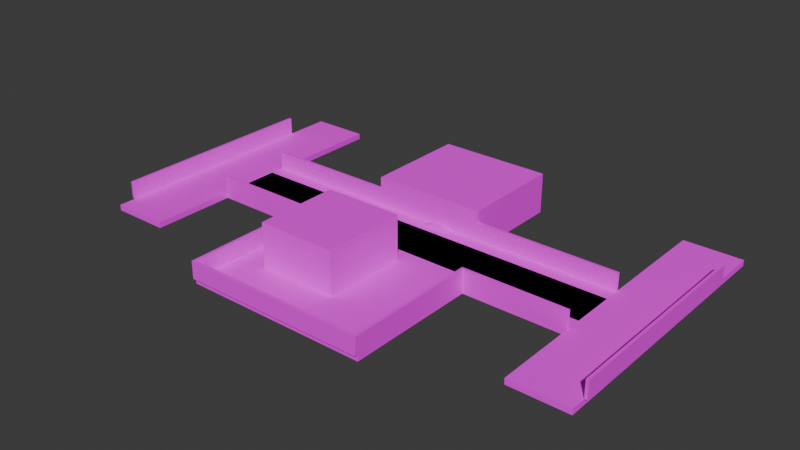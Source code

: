 # Source: building1.blend  (saved by Blender 5.1.30; exported with 4.5.12 LTS)
import bpy
from mathutils import Matrix  # noqa: F401  (used for matrix-valued properties, if any)

bpy.ops.wm.read_factory_settings(use_empty=True)
scene = bpy.context.scene
scene.name = 'Scene'

# ---- collections
col_collection = bpy.data.collections.new('Collection'); scene.collection.children.link(col_collection)

# ---- images (referenced by path relative to the original .blend; pixels are not part of the script)
import os
ASSET_DIR = os.environ.get("B2B_ASSET_DIR", "")  # directory of the original .blend (textures are referenced by path, not embedded)
HERE = os.path.dirname(os.path.abspath(__file__))  # packed textures are extracted next to this script under _unpacked/

def load_image(name, relpath, width, height, colorspace="sRGB"):
    """Load a texture the original file referenced (path relative to the .blend, or extracted next to this script)."""
    p = next((c for c in (os.path.join(HERE, relpath), os.path.join(ASSET_DIR, relpath)) if relpath and os.path.exists(c)), "")
    if p:
        img = bpy.data.images.load(p, check_existing=True)
        img.name = name
    else:  # same state as the original file: an image datablock whose file is absent (Cycles renders it pink)
        img = bpy.data.images.new(name, width, height)
        img.source = "FILE"
        img.filepath = "//" + (relpath or name)
    img.colorspace_settings.name = colorspace
    return img
img_gravel040_jpg = load_image('Gravel040.jpg', 'Gravel040.jpg', 1024, 1024, 'sRGB')
img_bricks082a_jpg = load_image('Bricks082A.jpg', 'Bricks082A.jpg', 1024, 1024, 'sRGB')
img_grass001_jpg = load_image('Grass001.jpg', 'Grass001.jpg', 1024, 1024, 'sRGB')
img_road012a_jpg = load_image('Road012A.jpg', 'Road012A.jpg', 1024, 1024, 'sRGB')
img_bricks074_jpg = load_image('Bricks074.jpg', 'Bricks074.jpg', 1024, 1024, 'sRGB')
img_concrete024_jpg = load_image('Concrete024.jpg', 'Concrete024.jpg', 1024, 1024, 'sRGB')

# ---- materials (node trees are filled in below, after node groups)
mat_material = bpy.data.materials.new('Material')
mat_material.alpha_threshold = 0.0
mat_material.use_backface_culling_lightprobe_volume = False
mat_material.roughness = 0.5
mat_material.line_color = (0.0, 0.0, 0.0, 1.0)
mat_img_gravel040_jpg = bpy.data.materials.new('IMG_Gravel040.jpg')
mat_img_gravel040_jpg.use_backface_culling = True
mat_img_bricks082a_jpg = bpy.data.materials.new('IMG_Bricks082A.jpg')
mat_img_bricks082a_jpg.use_backface_culling = True
mat_img_grass001_jpg = bpy.data.materials.new('IMG_Grass001.jpg')
mat_img_grass001_jpg.use_backface_culling = True
mat_img_road012a_jpg = bpy.data.materials.new('IMG_Road012A.jpg')
mat_img_road012a_jpg.use_backface_culling = True
mat_img_bricks074_jpg = bpy.data.materials.new('IMG_Bricks074.jpg')
mat_img_bricks074_jpg.use_backface_culling = True
mat_material_001 = bpy.data.materials.new('Material.001')
mat_material_001.alpha_threshold = 0.0
mat_material_001.use_backface_culling_lightprobe_volume = False
mat_material_001.roughness = 0.5
mat_material_001.line_color = (0.0, 0.0, 0.0, 1.0)
mat_material_002 = bpy.data.materials.new('Material.002')
mat_material_002.alpha_threshold = 0.0
mat_material_002.use_backface_culling_lightprobe_volume = False
mat_material_002.roughness = 0.5
mat_material_002.line_color = (0.0, 0.0, 0.0, 1.0)
mat_anvil_unassigned = bpy.data.materials.new('ANVIL_Unassigned')
mat_img_concrete024_jpg = bpy.data.materials.new('IMG_Concrete024.jpg')
mat_img_concrete024_jpg.use_backface_culling = True
mat_anvil_unassigned_001 = bpy.data.materials.new('ANVIL_Unassigned.001')

# ---- material node trees
mat_material.use_nodes = True; mat_material.node_tree.nodes.clear()
_N = mat_material.node_tree.nodes; _L = mat_material.node_tree.links
n0 = _N.new('ShaderNodeOutputMaterial'); n0.name = 'Material Output'; n0.location = (200, 100)
n1 = _N.new('ShaderNodeBsdfPrincipled'); n1.name = 'Principled BSDF'; n1.location = (-200, 100)
_L.new(n1.outputs[0], n0.inputs[0])
n0.is_active_output = True
mat_img_gravel040_jpg.use_nodes = True; mat_img_gravel040_jpg.node_tree.nodes.clear()
_N = mat_img_gravel040_jpg.node_tree.nodes; _L = mat_img_gravel040_jpg.node_tree.links
n0 = _N.new('ShaderNodeOutputMaterial'); n0.name = 'Material Output'; n0.location = (0, 0)
n1 = _N.new('ShaderNodeBsdfPrincipled'); n1.name = 'Principled BSDF'; n1.location = (-200, 0)
n1.inputs[2].default_value = 1.0
n2 = _N.new('ShaderNodeTexImage'); n2.name = 'Image Texture'; n2.location = (-400, 0)
n2.image = img_gravel040_jpg
n2.interpolation = 'Closest'
_L.new(n2.outputs[0], n1.inputs[0])
_L.new(n1.outputs[0], n0.inputs[0])
n0.is_active_output = True
mat_img_bricks082a_jpg.use_nodes = True; mat_img_bricks082a_jpg.node_tree.nodes.clear()
_N = mat_img_bricks082a_jpg.node_tree.nodes; _L = mat_img_bricks082a_jpg.node_tree.links
n0 = _N.new('ShaderNodeOutputMaterial'); n0.name = 'Material Output'; n0.location = (0, 0)
n1 = _N.new('ShaderNodeBsdfPrincipled'); n1.name = 'Principled BSDF'; n1.location = (-200, 0)
n1.inputs[2].default_value = 1.0
n2 = _N.new('ShaderNodeTexImage'); n2.name = 'Image Texture'; n2.location = (-400, 0)
n2.image = img_bricks082a_jpg
n2.interpolation = 'Closest'
_L.new(n2.outputs[0], n1.inputs[0])
_L.new(n1.outputs[0], n0.inputs[0])
n0.is_active_output = True
mat_img_grass001_jpg.use_nodes = True; mat_img_grass001_jpg.node_tree.nodes.clear()
_N = mat_img_grass001_jpg.node_tree.nodes; _L = mat_img_grass001_jpg.node_tree.links
n0 = _N.new('ShaderNodeOutputMaterial'); n0.name = 'Material Output'; n0.location = (0, 0)
n1 = _N.new('ShaderNodeBsdfPrincipled'); n1.name = 'Principled BSDF'; n1.location = (-200, 0)
n1.inputs[2].default_value = 1.0
n2 = _N.new('ShaderNodeTexImage'); n2.name = 'Image Texture'; n2.location = (-400, 0)
n2.image = img_grass001_jpg
n2.interpolation = 'Closest'
_L.new(n2.outputs[0], n1.inputs[0])
_L.new(n1.outputs[0], n0.inputs[0])
n0.is_active_output = True
mat_img_road012a_jpg.use_nodes = True; mat_img_road012a_jpg.node_tree.nodes.clear()
_N = mat_img_road012a_jpg.node_tree.nodes; _L = mat_img_road012a_jpg.node_tree.links
n0 = _N.new('ShaderNodeOutputMaterial'); n0.name = 'Material Output'; n0.location = (0, 0)
n1 = _N.new('ShaderNodeBsdfPrincipled'); n1.name = 'Principled BSDF'; n1.location = (-200, 0)
n1.inputs[2].default_value = 1.0
n2 = _N.new('ShaderNodeTexImage'); n2.name = 'Image Texture'; n2.location = (-400, 0)
n2.image = img_road012a_jpg
n2.interpolation = 'Closest'
_L.new(n2.outputs[0], n1.inputs[0])
_L.new(n1.outputs[0], n0.inputs[0])
n0.is_active_output = True
mat_img_bricks074_jpg.use_nodes = True; mat_img_bricks074_jpg.node_tree.nodes.clear()
_N = mat_img_bricks074_jpg.node_tree.nodes; _L = mat_img_bricks074_jpg.node_tree.links
n0 = _N.new('ShaderNodeOutputMaterial'); n0.name = 'Material Output'; n0.location = (0, 0)
n1 = _N.new('ShaderNodeBsdfPrincipled'); n1.name = 'Principled BSDF'; n1.location = (-200, 0)
n1.inputs[2].default_value = 1.0
n2 = _N.new('ShaderNodeTexImage'); n2.name = 'Image Texture'; n2.location = (-400, 0)
n2.image = img_bricks074_jpg
n2.interpolation = 'Closest'
_L.new(n2.outputs[0], n1.inputs[0])
_L.new(n1.outputs[0], n0.inputs[0])
n0.is_active_output = True
mat_material_001.use_nodes = True; mat_material_001.node_tree.nodes.clear()
_N = mat_material_001.node_tree.nodes; _L = mat_material_001.node_tree.links
n0 = _N.new('ShaderNodeOutputMaterial'); n0.name = 'Material Output'; n0.location = (200, 100)
n1 = _N.new('ShaderNodeBsdfPrincipled'); n1.name = 'Principled BSDF'; n1.location = (-200, 100)
_L.new(n1.outputs[0], n0.inputs[0])
n0.is_active_output = True
mat_material_002.use_nodes = True; mat_material_002.node_tree.nodes.clear()
_N = mat_material_002.node_tree.nodes; _L = mat_material_002.node_tree.links
n0 = _N.new('ShaderNodeOutputMaterial'); n0.name = 'Material Output'; n0.location = (200, 100)
n1 = _N.new('ShaderNodeBsdfPrincipled'); n1.name = 'Principled BSDF'; n1.location = (-200, 100)
_L.new(n1.outputs[0], n0.inputs[0])
n0.is_active_output = True
mat_anvil_unassigned.use_nodes = True; mat_anvil_unassigned.node_tree.nodes.clear()
_N = mat_anvil_unassigned.node_tree.nodes; _L = mat_anvil_unassigned.node_tree.links
n0 = _N.new('ShaderNodeBsdfPrincipled'); n0.name = 'Principled BSDF'; n0.location = (-200, 100)
n1 = _N.new('ShaderNodeOutputMaterial'); n1.name = 'Material Output'; n1.location = (200, 100)
_L.new(n0.outputs[0], n1.inputs[0])
n1.is_active_output = True
mat_img_concrete024_jpg.use_nodes = True; mat_img_concrete024_jpg.node_tree.nodes.clear()
_N = mat_img_concrete024_jpg.node_tree.nodes; _L = mat_img_concrete024_jpg.node_tree.links
n0 = _N.new('ShaderNodeOutputMaterial'); n0.name = 'Material Output'; n0.location = (0, 0)
n1 = _N.new('ShaderNodeBsdfPrincipled'); n1.name = 'Principled BSDF'; n1.location = (-200, 0)
n1.inputs[2].default_value = 1.0
n2 = _N.new('ShaderNodeTexImage'); n2.name = 'Image Texture'; n2.location = (-400, 0)
n2.image = img_concrete024_jpg
n2.interpolation = 'Closest'
_L.new(n2.outputs[0], n1.inputs[0])
_L.new(n1.outputs[0], n0.inputs[0])
n0.is_active_output = True
mat_anvil_unassigned_001.use_nodes = True; mat_anvil_unassigned_001.node_tree.nodes.clear()
_N = mat_anvil_unassigned_001.node_tree.nodes; _L = mat_anvil_unassigned_001.node_tree.links
n0 = _N.new('ShaderNodeBsdfPrincipled'); n0.name = 'Principled BSDF'; n0.location = (-200, 100)
n1 = _N.new('ShaderNodeOutputMaterial'); n1.name = 'Material Output'; n1.location = (200, 100)
_L.new(n0.outputs[0], n1.inputs[0])
n1.is_active_output = True

# ---- world
world_world = bpy.data.worlds.new('World'); scene.world = world_world
world_world.use_nodes = True; world_world.node_tree.nodes.clear()
_N = world_world.node_tree.nodes; _L = world_world.node_tree.links
n0 = _N.new('ShaderNodeOutputWorld'); n0.name = 'World Output'; n0.location = (200, 100)
n1 = _N.new('ShaderNodeBackground'); n1.name = 'Background'; n1.location = (-200, 100)
n1.inputs[0].default_value = (0.05088, 0.05088, 0.05088, 1.0)
_L.new(n1.outputs[0], n0.inputs[0])
n0.is_active_output = True
world_world.color = (0.05088, 0.05088, 0.05088)
world_world.sun_shadow_jitter_overblur = 0.0

# ---- meshes
me_cube = bpy.data.meshes.new('Cube')
me_cube.from_pydata([(2.5, 10.0, 1.0), (2.5, 10.0, 0.0), (2.5, -13.0, 1.0), (2.5, -13.0, 0.0), (-10.0, 10.0, 1.0), (-10.0, 10.0, 0.0), (-10.0, -13.0, 1.0), (-10.0, -13.0, 0.0)], [], [(0, 4, 6, 2), (3, 2, 6, 7), (7, 6, 4, 5), (5, 1, 3, 7), (1, 0, 2, 3), (5, 4, 0, 1)])
me_cube.polygons.foreach_set('material_index', [1, 1, 1, 1, 1, 1])
_uv = me_cube.uv_layers.new(name='UVMap')
_uv.uv.foreach_set('vector', [0.25, 4.592e-16, -6.0, 1.225e-15, -6.0, -11.5, 0.25, -11.5, 0.25, 2.296e-16, 0.25, 0.5, -6.0, 0.5, -6.0, 6.123e-16, 0.5, 8.266e-16, 0.5, 0.5, -11.0, 0.5, -11.0, 1.531e-15, 0.0, 0.0, 6.25, 0.0, 6.25, 11.5, 0.0, 11.5, 3.062e-17, 0.0, 6.123e-17, 0.5, -11.5, 0.5, -11.5, 7.042e-16, 3.062e-17, 0.0, 6.123e-17, 0.5, -6.25, 0.5, -6.25, 3.827e-16])
_ca = me_cube.color_attributes.new('Color', 'BYTE_COLOR', 'CORNER')
_ca.data.foreach_set('color', [1.0, 1.0, 1.0, 1.0, 1.0, 1.0, 1.0, 1.0, 1.0, 1.0, 1.0, 1.0, 1.0, 1.0, 1.0, 1.0, 1.0, 1.0, 1.0, 1.0, 1.0, 1.0, 1.0, 1.0, 1.0, 1.0, 1.0, 1.0, 1.0, 1.0, 1.0, 1.0, 1.0, 1.0, 1.0, 1.0, 1.0, 1.0, 1.0, 1.0, 1.0, 1.0, 1.0, 1.0, 1.0, 1.0, 1.0, 1.0, 1.0, 1.0, 1.0, 1.0, 1.0, 1.0, 1.0, 1.0, 1.0, 1.0, 1.0, 1.0, 1.0, 1.0, 1.0, 1.0, 1.0, 1.0, 1.0, 1.0, 1.0, 1.0, 1.0, 1.0, 1.0, 1.0, 1.0, 1.0, 1.0, 1.0, 1.0, 1.0, 1.0, 1.0, 1.0, 1.0, 1.0, 1.0, 1.0, 1.0, 1.0, 1.0, 1.0, 1.0, 1.0, 1.0, 1.0, 1.0])
me_cube.materials.append(mat_material)
me_cube.materials.append(mat_img_gravel040_jpg)
me_cube.use_mirror_vertex_groups = False
me_cube.update()
me_cube_001 = bpy.data.meshes.new('Cube.001')
me_cube_001.from_pydata([(-3.5, -4.5, 0.0), (-3.5, -4.5, 1.5), (-3.5, 10.0, 0.0), (-3.5, 10.0, 1.5), (10.0, -4.5, 0.0), (10.0, -4.5, 1.5), (10.0, 10.0, 0.0), (10.0, 10.0, 1.5)], [], [(0, 1, 3, 2), (2, 3, 7, 6), (6, 7, 5, 4), (4, 5, 1, 0), (2, 6, 4, 0), (7, 3, 1, 5)])
_uv = me_cube_001.uv_layers.new(name='UVMap')
_uv.uv.foreach_set('vector', [0.25, 1.087e-15, 0.25, 0.75, -7.0, 0.75, -7.0, 1.531e-15, 0.75, 1.117e-15, 0.75, 0.75, -6.0, 0.75, -6.0, 1.531e-15, 3.062e-17, 0.0, 7.654e-17, 0.75, -7.25, 0.75, -7.25, 4.439e-16, 0.0, 0.0, 4.592e-17, 0.75, -6.75, 0.75, -6.75, 4.133e-16, 0.25, 0.0, 7.0, 0.0, 7.0, 7.25, 0.25, 7.25, 0.0, 0.0, -6.75, 8.266e-16, -6.75, -7.25, -8.879e-16, -7.25])
_ca = me_cube_001.color_attributes.new('Color', 'BYTE_COLOR', 'CORNER')
_ca.data.foreach_set('color', [1.0, 1.0, 1.0, 1.0, 1.0, 1.0, 1.0, 1.0, 1.0, 1.0, 1.0, 1.0, 1.0, 1.0, 1.0, 1.0, 1.0, 1.0, 1.0, 1.0, 1.0, 1.0, 1.0, 1.0, 1.0, 1.0, 1.0, 1.0, 1.0, 1.0, 1.0, 1.0, 1.0, 1.0, 1.0, 1.0, 1.0, 1.0, 1.0, 1.0, 1.0, 1.0, 1.0, 1.0, 1.0, 1.0, 1.0, 1.0, 1.0, 1.0, 1.0, 1.0, 1.0, 1.0, 1.0, 1.0, 1.0, 1.0, 1.0, 1.0, 1.0, 1.0, 1.0, 1.0, 1.0, 1.0, 1.0, 1.0, 1.0, 1.0, 1.0, 1.0, 1.0, 1.0, 1.0, 1.0, 1.0, 1.0, 1.0, 1.0, 1.0, 1.0, 1.0, 1.0, 1.0, 1.0, 1.0, 1.0, 1.0, 1.0, 1.0, 1.0, 1.0, 1.0, 1.0, 1.0])
me_cube_001.materials.append(mat_img_bricks082a_jpg)
me_cube_001.update()
me_cube_002 = bpy.data.meshes.new('Cube.002')
me_cube_002.from_pydata([(0.5, -4.5, -1.0), (0.5, -4.5, 2.0), (0.5, 10.0, -1.0), (0.5, 10.0, 2.0), (1.0, -4.5, -1.0), (1.0, -4.5, 2.0), (1.0, 10.0, -1.0), (1.0, 10.0, 2.0)], [], [(0, 1, 3, 2), (2, 3, 7, 6), (6, 7, 5, 4), (4, 5, 1, 0), (2, 6, 4, 0), (7, 3, 1, 5)])
me_cube_002.polygons.foreach_set('material_index', [1, 1, 1, 1, 1, 1])
_uv = me_cube_002.uv_layers.new(name='UVMap')
_uv.uv.foreach_set('vector', [0.08333, 0.5, 0.08333, 2.0, -12.0, 2.0, -12.0, 0.5, 0.75, 0.5, 0.75, 2.0, 0.5, 2.0, 0.5, 0.5, 1.0, 0.5, 1.0, 2.0, -11.08, 2.0, -11.08, 0.5, 0.5, 0.5, 0.5, 2.0, 0.25, 2.0, 0.25, 0.5, 0.25, 1.0, 0.5, 1.0, 0.5, 13.08, 0.25, 13.08, 0.5, 1.0, 0.25, 1.0, 0.25, -11.08, 0.5, -11.08])
_ca = me_cube_002.color_attributes.new('Color', 'BYTE_COLOR', 'CORNER')
_ca.data.foreach_set('color', [1.0, 1.0, 1.0, 1.0, 1.0, 1.0, 1.0, 1.0, 1.0, 1.0, 1.0, 1.0, 1.0, 1.0, 1.0, 1.0, 1.0, 1.0, 1.0, 1.0, 1.0, 1.0, 1.0, 1.0, 1.0, 1.0, 1.0, 1.0, 1.0, 1.0, 1.0, 1.0, 1.0, 1.0, 1.0, 1.0, 1.0, 1.0, 1.0, 1.0, 1.0, 1.0, 1.0, 1.0, 1.0, 1.0, 1.0, 1.0, 1.0, 1.0, 1.0, 1.0, 1.0, 1.0, 1.0, 1.0, 1.0, 1.0, 1.0, 1.0, 1.0, 1.0, 1.0, 1.0, 1.0, 1.0, 1.0, 1.0, 1.0, 1.0, 1.0, 1.0, 1.0, 1.0, 1.0, 1.0, 1.0, 1.0, 1.0, 1.0, 1.0, 1.0, 1.0, 1.0, 1.0, 1.0, 1.0, 1.0, 1.0, 1.0, 1.0, 1.0, 1.0, 1.0, 1.0, 1.0])
me_cube_002.materials.append(mat_img_grass001_jpg)
me_cube_002.materials.append(mat_img_bricks082a_jpg)
me_cube_002.update()
me_cube_003 = bpy.data.meshes.new('Cube.003')
me_cube_003.from_pydata([(0.5, -4.5, -1.0), (0.5, -4.5, 2.0), (0.5, 10.0, -1.0), (0.5, 10.0, 2.0), (1.0, -4.5, -1.0), (1.0, -4.5, 2.0), (1.0, 10.0, -1.0), (1.0, 10.0, 2.0)], [], [(0, 1, 3, 2), (2, 3, 7, 6), (6, 7, 5, 4), (4, 5, 1, 0), (2, 6, 4, 0), (7, 3, 1, 5)])
me_cube_003.polygons.foreach_set('material_index', [1, 1, 1, 1, 1, 1])
_uv = me_cube_003.uv_layers.new(name='UVMap')
_uv.uv.foreach_set('vector', [0.08333, 0.5, 0.08333, 2.0, -12.0, 2.0, -12.0, 0.5, 0.75, 0.5, 0.75, 2.0, 0.5, 2.0, 0.5, 0.5, 0.0, 0.5, 1.531e-16, 2.0, -12.08, 2.0, -12.08, 0.5, 0.5, 0.5, 0.5, 2.0, 0.25, 2.0, 0.25, 0.5, 0.25, 0.0, 0.5, 0.0, 0.5, 12.08, 0.25, 12.08, 0.5, 0.0, 0.25, 5.103e-17, 0.25, -12.08, 0.5, -12.08])
_ca = me_cube_003.color_attributes.new('Color', 'BYTE_COLOR', 'CORNER')
_ca.data.foreach_set('color', [1.0, 1.0, 1.0, 1.0, 1.0, 1.0, 1.0, 1.0, 1.0, 1.0, 1.0, 1.0, 1.0, 1.0, 1.0, 1.0, 1.0, 1.0, 1.0, 1.0, 1.0, 1.0, 1.0, 1.0, 1.0, 1.0, 1.0, 1.0, 1.0, 1.0, 1.0, 1.0, 1.0, 1.0, 1.0, 1.0, 1.0, 1.0, 1.0, 1.0, 1.0, 1.0, 1.0, 1.0, 1.0, 1.0, 1.0, 1.0, 1.0, 1.0, 1.0, 1.0, 1.0, 1.0, 1.0, 1.0, 1.0, 1.0, 1.0, 1.0, 1.0, 1.0, 1.0, 1.0, 1.0, 1.0, 1.0, 1.0, 1.0, 1.0, 1.0, 1.0, 1.0, 1.0, 1.0, 1.0, 1.0, 1.0, 1.0, 1.0, 1.0, 1.0, 1.0, 1.0, 1.0, 1.0, 1.0, 1.0, 1.0, 1.0, 1.0, 1.0, 1.0, 1.0, 1.0, 1.0])
me_cube_003.materials.append(mat_img_grass001_jpg)
me_cube_003.materials.append(mat_img_bricks082a_jpg)
me_cube_003.update()
me_cube_004 = bpy.data.meshes.new('Cube.004')
me_cube_004.from_pydata([(4.0, -20.0, -1.0), (4.0, -20.0, 2.0), (4.0, -19.5, -1.0), (4.0, -19.5, 2.0), (16.5, -20.0, -1.0), (16.5, -20.0, 2.0), (16.5, -19.5, -1.0), (16.5, -19.5, 2.0)], [], [(0, 1, 3, 2), (2, 3, 7, 6), (6, 7, 5, 4), (4, 5, 1, 0), (2, 6, 4, 0), (7, 3, 1, 5)])
me_cube_004.polygons.foreach_set('material_index', [1, 1, 1, 1, 1, 1])
_uv = me_cube_004.uv_layers.new(name='UVMap')
_uv.uv.foreach_set('vector', [0.0, 0.5, 1.531e-16, 2.0, -0.4167, 2.0, -0.4167, 0.5, 0.0, 0.5, 9.185e-17, 2.0, -6.25, 2.0, -6.25, 0.5, 0.4167, 0.5, 0.4167, 2.0, -2.054e-15, 2.0, -2.165e-15, 0.5, 0.25, 0.5, 0.25, 2.0, -6.0, 2.0, -6.0, 0.5, 0.0, 0.5833, 6.25, 0.5833, 6.25, 1.0, 0.0, 1.0, 0.25, 0.4167, -6.0, 0.4167, -6.0, 2.054e-15, 0.25, 7.772e-16])
_ca = me_cube_004.color_attributes.new('Color', 'BYTE_COLOR', 'CORNER')
_ca.data.foreach_set('color', [1.0, 1.0, 1.0, 1.0, 1.0, 1.0, 1.0, 1.0, 1.0, 1.0, 1.0, 1.0, 1.0, 1.0, 1.0, 1.0, 1.0, 1.0, 1.0, 1.0, 1.0, 1.0, 1.0, 1.0, 1.0, 1.0, 1.0, 1.0, 1.0, 1.0, 1.0, 1.0, 1.0, 1.0, 1.0, 1.0, 1.0, 1.0, 1.0, 1.0, 1.0, 1.0, 1.0, 1.0, 1.0, 1.0, 1.0, 1.0, 1.0, 1.0, 1.0, 1.0, 1.0, 1.0, 1.0, 1.0, 1.0, 1.0, 1.0, 1.0, 1.0, 1.0, 1.0, 1.0, 1.0, 1.0, 1.0, 1.0, 1.0, 1.0, 1.0, 1.0, 1.0, 1.0, 1.0, 1.0, 1.0, 1.0, 1.0, 1.0, 1.0, 1.0, 1.0, 1.0, 1.0, 1.0, 1.0, 1.0, 1.0, 1.0, 1.0, 1.0, 1.0, 1.0, 1.0, 1.0])
me_cube_004.materials.append(mat_img_grass001_jpg)
me_cube_004.materials.append(mat_img_bricks082a_jpg)
me_cube_004.update()
me_cube_005 = bpy.data.meshes.new('Cube.005')
me_cube_005.from_pydata([(8.5, -20.0, -1.0), (8.5, -20.0, 1.5), (8.5, -19.5, -1.0), (8.5, -19.5, 1.5), (16.0, -20.0, -1.0), (16.0, -20.0, 1.5), (16.0, -19.5, -1.0), (16.0, -19.5, 1.5)], [], [(0, 1, 3, 2), (2, 3, 7, 6), (6, 7, 5, 4), (4, 5, 1, 0), (2, 6, 4, 0), (7, 3, 1, 5)])
me_cube_005.polygons.foreach_set('material_index', [1, 1, 1, 1, 1, 1])
_uv = me_cube_005.uv_layers.new(name='UVMap')
_uv.uv.foreach_set('vector', [0.0, 0.5, 1.276e-16, 1.75, -0.4167, 1.75, -0.4167, 0.5, 0.75, 0.5, 0.75, 1.75, -3.0, 1.75, -3.0, 0.5, 0.4167, 0.5, 0.4167, 1.75, -1.887e-15, 1.75, -1.998e-15, 0.5, 0.0, 0.5, 7.654e-17, 1.75, -3.75, 1.75, -3.75, 0.5, 0.25, 0.5833, 4.0, 0.5833, 4.0, 1.0, 0.25, 1.0, 0.0, 0.4167, -3.75, 0.4167, -3.75, 1.776e-15, -3.062e-17, 9.992e-16])
_ca = me_cube_005.color_attributes.new('Color', 'BYTE_COLOR', 'CORNER')
_ca.data.foreach_set('color', [1.0, 1.0, 1.0, 1.0, 1.0, 1.0, 1.0, 1.0, 1.0, 1.0, 1.0, 1.0, 1.0, 1.0, 1.0, 1.0, 1.0, 1.0, 1.0, 1.0, 1.0, 1.0, 1.0, 1.0, 1.0, 1.0, 1.0, 1.0, 1.0, 1.0, 1.0, 1.0, 1.0, 1.0, 1.0, 1.0, 1.0, 1.0, 1.0, 1.0, 1.0, 1.0, 1.0, 1.0, 1.0, 1.0, 1.0, 1.0, 1.0, 1.0, 1.0, 1.0, 1.0, 1.0, 1.0, 1.0, 1.0, 1.0, 1.0, 1.0, 1.0, 1.0, 1.0, 1.0, 1.0, 1.0, 1.0, 1.0, 1.0, 1.0, 1.0, 1.0, 1.0, 1.0, 1.0, 1.0, 1.0, 1.0, 1.0, 1.0, 1.0, 1.0, 1.0, 1.0, 1.0, 1.0, 1.0, 1.0, 1.0, 1.0, 1.0, 1.0, 1.0, 1.0, 1.0, 1.0])
me_cube_005.materials.append(mat_img_grass001_jpg)
me_cube_005.materials.append(mat_img_bricks082a_jpg)
me_cube_005.update()
me_cube_006 = bpy.data.meshes.new('Cube.006')
me_cube_006.from_pydata([(13.5, -20.0, -1.0), (13.5, -20.0, 1.5), (13.5, -19.5, -1.0), (13.5, -19.5, 1.5), (16.5, -20.0, -1.0), (16.5, -20.0, 1.5), (16.5, -19.5, -1.0), (16.5, -19.5, 1.5)], [], [(0, 1, 3, 2), (2, 3, 7, 6), (6, 7, 5, 4), (4, 5, 1, 0), (2, 6, 4, 0), (7, 3, 1, 5)])
me_cube_006.polygons.foreach_set('material_index', [1, 1, 1, 1, 1, 1])
_uv = me_cube_006.uv_layers.new(name='UVMap')
_uv.uv.foreach_set('vector', [0.0, 0.5, 1.276e-16, 1.75, -0.4167, 1.75, -0.4167, 0.5, 0.25, 0.5, 0.25, 1.75, -1.25, 1.75, -1.25, 0.5, 0.4167, 0.5, 0.4167, 1.75, -2.054e-15, 1.75, -2.165e-15, 0.5, 0.25, 0.5, 0.25, 1.75, -1.25, 1.75, -1.25, 0.5, 0.75, 0.5833, 2.25, 0.5833, 2.25, 1.0, 0.75, 1.0, 0.25, 0.4167, -1.25, 0.4167, -1.25, -1.221e-15, 0.25, -1.554e-15])
_ca = me_cube_006.color_attributes.new('Color', 'BYTE_COLOR', 'CORNER')
_ca.data.foreach_set('color', [1.0, 1.0, 1.0, 1.0, 1.0, 1.0, 1.0, 1.0, 1.0, 1.0, 1.0, 1.0, 1.0, 1.0, 1.0, 1.0, 1.0, 1.0, 1.0, 1.0, 1.0, 1.0, 1.0, 1.0, 1.0, 1.0, 1.0, 1.0, 1.0, 1.0, 1.0, 1.0, 1.0, 1.0, 1.0, 1.0, 1.0, 1.0, 1.0, 1.0, 1.0, 1.0, 1.0, 1.0, 1.0, 1.0, 1.0, 1.0, 1.0, 1.0, 1.0, 1.0, 1.0, 1.0, 1.0, 1.0, 1.0, 1.0, 1.0, 1.0, 1.0, 1.0, 1.0, 1.0, 1.0, 1.0, 1.0, 1.0, 1.0, 1.0, 1.0, 1.0, 1.0, 1.0, 1.0, 1.0, 1.0, 1.0, 1.0, 1.0, 1.0, 1.0, 1.0, 1.0, 1.0, 1.0, 1.0, 1.0, 1.0, 1.0, 1.0, 1.0, 1.0, 1.0, 1.0, 1.0])
me_cube_006.materials.append(mat_img_grass001_jpg)
me_cube_006.materials.append(mat_img_bricks082a_jpg)
me_cube_006.update()
me_cube_007 = bpy.data.meshes.new('Cube.007')
me_cube_007.from_pydata([(-29.5, -1.0, 0.0), (-29.5, -1.0, 1.0), (-29.5, 6.5, 0.0), (-29.5, 6.5, 1.0), (42.5, -1.0, 0.0), (42.5, -1.0, 1.0), (42.5, 6.5, 0.0), (42.5, 6.5, 1.0)], [], [(0, 1, 3, 2), (2, 3, 7, 6), (6, 7, 5, 4), (4, 5, 1, 0), (2, 6, 4, 0), (7, 3, 1, 5)])
_uv = me_cube_007.uv_layers.new(name='UVMap')
_uv.uv.foreach_set('vector', [0.5, 0.0, 0.5, 0.5, -3.25, 0.5, -3.25, 2.296e-16, 0.75, 9.338e-16, 0.75, 0.5, -35.25, 0.5, -35.25, 3.138e-15, 0.25, 0.0, 0.25, 0.5, -3.5, 0.5, -3.5, 2.296e-16, 0.25, 6.582e-16, 0.25, 0.5, -35.75, 0.5, -35.75, 2.863e-15, 0.25, 0.75, 36.25, 0.75, 36.25, 4.5, 0.25, 4.5, 0.25, 0.25, -35.75, 0.25, -35.75, -3.5, 0.25, -3.5])
_ca = me_cube_007.color_attributes.new('Color', 'BYTE_COLOR', 'CORNER')
_ca.data.foreach_set('color', [1.0, 1.0, 1.0, 1.0, 1.0, 1.0, 1.0, 1.0, 1.0, 1.0, 1.0, 1.0, 1.0, 1.0, 1.0, 1.0, 1.0, 1.0, 1.0, 1.0, 1.0, 1.0, 1.0, 1.0, 1.0, 1.0, 1.0, 1.0, 1.0, 1.0, 1.0, 1.0, 1.0, 1.0, 1.0, 1.0, 1.0, 1.0, 1.0, 1.0, 1.0, 1.0, 1.0, 1.0, 1.0, 1.0, 1.0, 1.0, 1.0, 1.0, 1.0, 1.0, 1.0, 1.0, 1.0, 1.0, 1.0, 1.0, 1.0, 1.0, 1.0, 1.0, 1.0, 1.0, 1.0, 1.0, 1.0, 1.0, 1.0, 1.0, 1.0, 1.0, 1.0, 1.0, 1.0, 1.0, 1.0, 1.0, 1.0, 1.0, 1.0, 1.0, 1.0, 1.0, 1.0, 1.0, 1.0, 1.0, 1.0, 1.0, 1.0, 1.0, 1.0, 1.0, 1.0, 1.0])
me_cube_007.materials.append(mat_img_road012a_jpg)
me_cube_007.update()
me_cube_008 = bpy.data.meshes.new('Cube.008')
me_cube_008.from_pydata([(5.5, -33.5, -1.0), (5.5, -33.5, -0.5), (5.5, -19.5, -1.0), (5.5, -19.5, -0.5), (17.0, -33.5, -1.0), (17.0, -33.5, -0.5), (17.0, -19.5, -1.0), (17.0, -19.5, -0.5), (4.0, -27.5, -1.0), (4.0, -27.5, -0.5), (4.0, -19.5, -1.0), (4.0, -19.5, -0.5), (5.5, -27.5, -1.0), (5.5, -27.5, -0.5), (5.5, -19.5, -1.0), (5.5, -19.5, -0.5)], [], [(0, 1, 3, 2), (2, 3, 7, 6), (6, 7, 5, 4), (4, 5, 1, 0), (2, 6, 4, 0), (7, 3, 1, 5), (8, 9, 11, 10), (10, 11, 15, 14), (14, 15, 13, 12), (12, 13, 9, 8), (10, 14, 12, 8), (15, 11, 9, 13)])
me_cube_008.polygons.foreach_set('material_index', [1, 1, 1, 1, 1, 1, 1, 1, 1, 1, 1, 1])
_uv = me_cube_008.uv_layers.new(name='UVMap')
_uv.uv.foreach_set('vector', [0.25, 0.5, 0.25, 0.75, -11.42, 0.75, -11.42, 0.5, 0.25, 0.5, 0.25, 0.75, -5.5, 0.75, -5.5, 0.5, 0.4167, 0.5, 0.4167, 0.75, -11.25, 0.75, -11.25, 0.5, 0.5, 0.5, 0.5, 0.75, -5.25, 0.75, -5.25, 0.5, 0.75, 0.5833, 6.5, 0.5833, 6.5, 12.25, 0.75, 12.25, 0.5, 0.4167, -5.25, 0.4167, -5.25, -11.25, 0.5, -11.25, 0.25, 0.5, 0.25, 0.75, -6.417, 0.75, -6.417, 0.5, 0.0, 0.8333, 1.531e-17, 0.4167, 0.75, 0.4167, 0.75, 0.8333, 0.9167, 0.5, 0.9167, 0.75, -5.75, 0.75, -5.75, 0.5, 0.75, 0.5, 0.75, 0.75, 0.0, 0.75, 0.0, 0.5, 2.143e-16, 0.4167, -0.75, 0.4167, -0.75, -6.25, -2.755e-16, -6.25, 0.75, 0.4167, 1.11e-16, 0.4167, -2.22e-16, -6.25, 0.75, -6.25])
_ca = me_cube_008.color_attributes.new('Color', 'BYTE_COLOR', 'CORNER')
_ca.data.foreach_set('color', [1.0, 1.0, 1.0, 1.0, 1.0, 1.0, 1.0, 1.0, 1.0, 1.0, 1.0, 1.0, 1.0, 1.0, 1.0, 1.0, 1.0, 1.0, 1.0, 1.0, 1.0, 1.0, 1.0, 1.0, 1.0, 1.0, 1.0, 1.0, 1.0, 1.0, 1.0, 1.0, 1.0, 1.0, 1.0, 1.0, 1.0, 1.0, 1.0, 1.0, 1.0, 1.0, 1.0, 1.0, 1.0, 1.0, 1.0, 1.0, 1.0, 1.0, 1.0, 1.0, 1.0, 1.0, 1.0, 1.0, 1.0, 1.0, 1.0, 1.0, 1.0, 1.0, 1.0, 1.0, 1.0, 1.0, 1.0, 1.0, 1.0, 1.0, 1.0, 1.0, 1.0, 1.0, 1.0, 1.0, 1.0, 1.0, 1.0, 1.0, 1.0, 1.0, 1.0, 1.0, 1.0, 1.0, 1.0, 1.0, 1.0, 1.0, 1.0, 1.0, 1.0, 1.0, 1.0, 1.0, 1.0, 1.0, 1.0, 1.0, 1.0, 1.0, 1.0, 1.0, 1.0, 1.0, 1.0, 1.0, 1.0, 1.0, 1.0, 1.0, 1.0, 1.0, 1.0, 1.0, 1.0, 1.0, 1.0, 1.0, 1.0, 1.0, 1.0, 1.0, 1.0, 1.0, 1.0, 1.0, 1.0, 1.0, 1.0, 1.0, 1.0, 1.0, 1.0, 1.0, 1.0, 1.0, 1.0, 1.0, 1.0, 1.0, 1.0, 1.0, 1.0, 1.0, 1.0, 1.0, 1.0, 1.0, 1.0, 1.0, 1.0, 1.0, 1.0, 1.0, 1.0, 1.0, 1.0, 1.0, 1.0, 1.0, 1.0, 1.0, 1.0, 1.0, 1.0, 1.0, 1.0, 1.0, 1.0, 1.0, 1.0, 1.0, 1.0, 1.0, 1.0, 1.0, 1.0, 1.0, 1.0, 1.0, 1.0, 1.0, 1.0, 1.0, 1.0, 1.0, 1.0, 1.0, 1.0, 1.0])
me_cube_008.materials.append(mat_img_grass001_jpg)
me_cube_008.materials.append(mat_img_bricks082a_jpg)
me_cube_008.materials.append(mat_img_bricks074_jpg)
me_cube_008.update()
me_cube_009 = bpy.data.meshes.new('Cube.009')
me_cube_009.from_pydata([(4.0, -20.0, 1.5), (4.0, -20.0, 2.0), (4.0, -19.5, 1.5), (4.0, -19.5, 2.0), (16.5, -20.0, 1.5), (16.5, -20.0, 2.0), (16.5, -19.5, 1.5), (16.5, -19.5, 2.0)], [], [(0, 1, 3, 2), (2, 3, 7, 6), (6, 7, 5, 4), (4, 5, 1, 0), (2, 6, 4, 0), (7, 3, 1, 5)])
me_cube_009.polygons.foreach_set('material_index', [1, 1, 1, 1, 1, 1])
_uv = me_cube_009.uv_layers.new(name='UVMap')
_uv.uv.foreach_set('vector', [1.276e-16, 0.75, 1.531e-16, 1.0, -0.4167, 1.0, -0.4167, 0.75, 1.531e-17, 0.75, 3.062e-17, 1.0, -6.25, 1.0, -6.25, 0.75, 0.4167, 0.75, 0.4167, 1.0, -1.832e-15, 1.0, -1.887e-15, 0.75, 0.25, 0.75, 0.25, 1.0, -6.0, 1.0, -6.0, 0.75, 0.0, 0.5833, 6.25, 0.5833, 6.25, 1.0, 0.0, 1.0, 0.25, 0.4167, -6.0, 0.4167, -6.0, 6.661e-16, 0.25, -6.106e-16])
_ca = me_cube_009.color_attributes.new('Color', 'BYTE_COLOR', 'CORNER')
_ca.data.foreach_set('color', [1.0, 1.0, 1.0, 1.0, 1.0, 1.0, 1.0, 1.0, 1.0, 1.0, 1.0, 1.0, 1.0, 1.0, 1.0, 1.0, 1.0, 1.0, 1.0, 1.0, 1.0, 1.0, 1.0, 1.0, 1.0, 1.0, 1.0, 1.0, 1.0, 1.0, 1.0, 1.0, 1.0, 1.0, 1.0, 1.0, 1.0, 1.0, 1.0, 1.0, 1.0, 1.0, 1.0, 1.0, 1.0, 1.0, 1.0, 1.0, 1.0, 1.0, 1.0, 1.0, 1.0, 1.0, 1.0, 1.0, 1.0, 1.0, 1.0, 1.0, 1.0, 1.0, 1.0, 1.0, 1.0, 1.0, 1.0, 1.0, 1.0, 1.0, 1.0, 1.0, 1.0, 1.0, 1.0, 1.0, 1.0, 1.0, 1.0, 1.0, 1.0, 1.0, 1.0, 1.0, 1.0, 1.0, 1.0, 1.0, 1.0, 1.0, 1.0, 1.0, 1.0, 1.0, 1.0, 1.0])
me_cube_009.materials.append(mat_img_grass001_jpg)
me_cube_009.materials.append(mat_img_bricks082a_jpg)
me_cube_009.update()
me_cube_010 = bpy.data.meshes.new('Cube.010')
me_cube_010.from_pydata([(0.5, -13.5, -1.0), (0.5, -13.5, 2.0), (0.5, 10.0, -1.0), (0.5, 10.0, 2.0), (1.0, -13.5, -1.0), (1.0, -13.5, 2.0), (1.0, 10.0, -1.0), (1.0, 10.0, 2.0)], [], [(0, 1, 3, 2), (2, 3, 7, 6), (6, 7, 5, 4), (4, 5, 1, 0), (2, 6, 4, 0), (7, 3, 1, 5)])
me_cube_010.polygons.foreach_set('material_index', [1, 1, 1, 1, 1, 1])
_uv = me_cube_010.uv_layers.new(name='UVMap')
_uv.uv.foreach_set('vector', [0.5833, 0.5, 0.5833, 2.0, -19.0, 2.0, -19.0, 0.5, 0.75, 0.5, 0.75, 2.0, 0.5, 2.0, 0.5, 0.5, 1.0, 0.5, 1.0, 2.0, -18.58, 2.0, -18.58, 0.5, 0.5, 0.5, 0.5, 2.0, 0.25, 2.0, 0.25, 0.5, 0.25, 1.0, 0.5, 1.0, 0.5, 20.58, 0.25, 20.58, 0.5, 1.0, 0.25, 1.0, 0.25, -18.58, 0.5, -18.58])
_ca = me_cube_010.color_attributes.new('Color', 'BYTE_COLOR', 'CORNER')
_ca.data.foreach_set('color', [1.0, 1.0, 1.0, 1.0, 1.0, 1.0, 1.0, 1.0, 1.0, 1.0, 1.0, 1.0, 1.0, 1.0, 1.0, 1.0, 1.0, 1.0, 1.0, 1.0, 1.0, 1.0, 1.0, 1.0, 1.0, 1.0, 1.0, 1.0, 1.0, 1.0, 1.0, 1.0, 1.0, 1.0, 1.0, 1.0, 1.0, 1.0, 1.0, 1.0, 1.0, 1.0, 1.0, 1.0, 1.0, 1.0, 1.0, 1.0, 1.0, 1.0, 1.0, 1.0, 1.0, 1.0, 1.0, 1.0, 1.0, 1.0, 1.0, 1.0, 1.0, 1.0, 1.0, 1.0, 1.0, 1.0, 1.0, 1.0, 1.0, 1.0, 1.0, 1.0, 1.0, 1.0, 1.0, 1.0, 1.0, 1.0, 1.0, 1.0, 1.0, 1.0, 1.0, 1.0, 1.0, 1.0, 1.0, 1.0, 1.0, 1.0, 1.0, 1.0, 1.0, 1.0, 1.0, 1.0])
me_cube_010.materials.append(mat_img_grass001_jpg)
me_cube_010.materials.append(mat_img_bricks082a_jpg)
me_cube_010.update()
me_cube_011 = bpy.data.meshes.new('Cube.011')
me_cube_011.from_pydata([(-14.5, -20.0, -1.0), (-14.5, -20.0, 2.0), (-14.5, -19.5, -1.0), (-14.5, -19.5, 2.0), (16.0, -20.0, -1.0), (16.0, -20.0, 2.0), (16.0, -19.5, -1.0), (16.0, -19.5, 2.0)], [], [(0, 1, 3, 2), (2, 3, 7, 6), (6, 7, 5, 4), (4, 5, 1, 0), (2, 6, 4, 0), (7, 3, 1, 5)])
me_cube_011.polygons.foreach_set('material_index', [1, 1, 1, 1, 1, 1])
_uv = me_cube_011.uv_layers.new(name='UVMap')
_uv.uv.foreach_set('vector', [0.0, 0.5, 1.531e-16, 2.0, -0.4167, 2.0, -0.4167, 0.5, 0.25, 0.5, 0.25, 2.0, -15.0, 2.0, -15.0, 0.5, 0.4167, 0.5, 0.4167, 2.0, -1.887e-15, 2.0, -1.998e-15, 0.5, 0.0, 0.5, 9.185e-17, 2.0, -15.25, 2.0, -15.25, 0.5, 0.75, 0.5833, 16.0, 0.5833, 16.0, 1.0, 0.75, 1.0, 0.0, 0.4167, -15.25, 0.4167, -15.25, 1.171e-14, -3.062e-17, 8.604e-15])
_ca = me_cube_011.color_attributes.new('Color', 'BYTE_COLOR', 'CORNER')
_ca.data.foreach_set('color', [1.0, 1.0, 1.0, 1.0, 1.0, 1.0, 1.0, 1.0, 1.0, 1.0, 1.0, 1.0, 1.0, 1.0, 1.0, 1.0, 1.0, 1.0, 1.0, 1.0, 1.0, 1.0, 1.0, 1.0, 1.0, 1.0, 1.0, 1.0, 1.0, 1.0, 1.0, 1.0, 1.0, 1.0, 1.0, 1.0, 1.0, 1.0, 1.0, 1.0, 1.0, 1.0, 1.0, 1.0, 1.0, 1.0, 1.0, 1.0, 1.0, 1.0, 1.0, 1.0, 1.0, 1.0, 1.0, 1.0, 1.0, 1.0, 1.0, 1.0, 1.0, 1.0, 1.0, 1.0, 1.0, 1.0, 1.0, 1.0, 1.0, 1.0, 1.0, 1.0, 1.0, 1.0, 1.0, 1.0, 1.0, 1.0, 1.0, 1.0, 1.0, 1.0, 1.0, 1.0, 1.0, 1.0, 1.0, 1.0, 1.0, 1.0, 1.0, 1.0, 1.0, 1.0, 1.0, 1.0])
me_cube_011.materials.append(mat_img_grass001_jpg)
me_cube_011.materials.append(mat_img_bricks082a_jpg)
me_cube_011.update()
me_cube_012 = bpy.data.meshes.new('Cube.012')
me_cube_012.from_pydata([(2.0, -11.5, 1.0), (2.0, -11.5, 0.0), (2.0, -20.0, 1.0), (2.0, -20.0, 0.0), (-11.5, -11.5, 1.0), (-11.5, -11.5, 0.0), (-11.5, -20.0, 1.0), (-11.5, -20.0, 0.0)], [], [(0, 4, 6, 2), (3, 2, 6, 7), (7, 6, 4, 5), (5, 1, 3, 7), (1, 0, 2, 3), (5, 4, 0, 1)])
me_cube_012.polygons.foreach_set('material_index', [1, 1, 1, 1, 1, 1])
_uv = me_cube_012.uv_layers.new(name='UVMap')
_uv.uv.foreach_set('vector', [0.0, 0.25, -6.75, 0.25, -6.75, -4.0, -5.205e-16, -4.0, 0.0, 2.449e-16, 3.062e-17, 0.5, -6.75, 0.5, -6.75, 6.582e-16, 0.0, 6.123e-16, 3.062e-17, 0.5, -4.25, 0.5, -4.25, 8.726e-16, 0.25, 0.75, 7.0, 0.75, 7.0, 5.0, 0.25, 5.0, 0.25, 6.582e-16, 0.25, 0.5, -4.0, 0.5, -4.0, 9.185e-16, 0.75, 1.072e-16, 0.75, 0.5, -6.0, 0.5, -6.0, 5.205e-16])
_ca = me_cube_012.color_attributes.new('Color', 'BYTE_COLOR', 'CORNER')
_ca.data.foreach_set('color', [1.0, 1.0, 1.0, 1.0, 1.0, 1.0, 1.0, 1.0, 1.0, 1.0, 1.0, 1.0, 1.0, 1.0, 1.0, 1.0, 1.0, 1.0, 1.0, 1.0, 1.0, 1.0, 1.0, 1.0, 1.0, 1.0, 1.0, 1.0, 1.0, 1.0, 1.0, 1.0, 1.0, 1.0, 1.0, 1.0, 1.0, 1.0, 1.0, 1.0, 1.0, 1.0, 1.0, 1.0, 1.0, 1.0, 1.0, 1.0, 1.0, 1.0, 1.0, 1.0, 1.0, 1.0, 1.0, 1.0, 1.0, 1.0, 1.0, 1.0, 1.0, 1.0, 1.0, 1.0, 1.0, 1.0, 1.0, 1.0, 1.0, 1.0, 1.0, 1.0, 1.0, 1.0, 1.0, 1.0, 1.0, 1.0, 1.0, 1.0, 1.0, 1.0, 1.0, 1.0, 1.0, 1.0, 1.0, 1.0, 1.0, 1.0, 1.0, 1.0, 1.0, 1.0, 1.0, 1.0])
me_cube_012.materials.append(mat_material_001)
me_cube_012.materials.append(mat_img_gravel040_jpg)
me_cube_012.use_mirror_vertex_groups = False
me_cube_012.update()
me_cube_013 = bpy.data.meshes.new('Cube.013')
me_cube_013.from_pydata([(2.0, 10.0, 1.0), (2.0, 10.0, 0.0), (2.0, -13.0, 1.0), (2.0, -13.0, 0.0), (-3.5, 10.0, 1.0), (-3.5, 10.0, 0.0), (-3.5, -13.0, 1.0), (-3.5, -13.0, 0.0)], [], [(0, 4, 6, 2), (3, 2, 6, 7), (7, 6, 4, 5), (5, 1, 3, 7), (1, 0, 2, 3), (5, 4, 0, 1)])
me_cube_013.polygons.foreach_set('material_index', [1, 1, 1, 1, 1, 1])
_uv = me_cube_013.uv_layers.new(name='UVMap')
_uv.uv.foreach_set('vector', [0.0, 4.899e-16, -2.75, 8.266e-16, -2.75, -11.5, -1.408e-15, -11.5, 0.0, 2.449e-16, 3.062e-17, 0.5, -2.75, 0.5, -2.75, 4.133e-16, 0.5, 8.266e-16, 0.5, 0.5, -11.0, 0.5, -11.0, 1.531e-15, 0.25, 0.0, 3.0, 0.0, 3.0, 11.5, 0.25, 11.5, 3.062e-17, 0.0, 6.123e-17, 0.5, -11.5, 0.5, -11.5, 7.042e-16, 0.75, 1.99e-16, 0.75, 0.5, -2.0, 0.5, -2.0, 3.674e-16])
_ca = me_cube_013.color_attributes.new('Color', 'BYTE_COLOR', 'CORNER')
_ca.data.foreach_set('color', [1.0, 1.0, 1.0, 1.0, 1.0, 1.0, 1.0, 1.0, 1.0, 1.0, 1.0, 1.0, 1.0, 1.0, 1.0, 1.0, 1.0, 1.0, 1.0, 1.0, 1.0, 1.0, 1.0, 1.0, 1.0, 1.0, 1.0, 1.0, 1.0, 1.0, 1.0, 1.0, 1.0, 1.0, 1.0, 1.0, 1.0, 1.0, 1.0, 1.0, 1.0, 1.0, 1.0, 1.0, 1.0, 1.0, 1.0, 1.0, 1.0, 1.0, 1.0, 1.0, 1.0, 1.0, 1.0, 1.0, 1.0, 1.0, 1.0, 1.0, 1.0, 1.0, 1.0, 1.0, 1.0, 1.0, 1.0, 1.0, 1.0, 1.0, 1.0, 1.0, 1.0, 1.0, 1.0, 1.0, 1.0, 1.0, 1.0, 1.0, 1.0, 1.0, 1.0, 1.0, 1.0, 1.0, 1.0, 1.0, 1.0, 1.0, 1.0, 1.0, 1.0, 1.0, 1.0, 1.0])
me_cube_013.materials.append(mat_material_002)
me_cube_013.materials.append(mat_img_gravel040_jpg)
me_cube_013.use_mirror_vertex_groups = False
me_cube_013.update()
me_cube_014 = bpy.data.meshes.new('Cube.014')
me_cube_014.from_pydata([(0.5, -13.5, -1.0), (0.5, -13.5, 2.0), (0.5, 10.0, -1.0), (0.5, 10.0, 2.0), (1.0, -13.5, -1.0), (1.0, -13.5, 2.0), (1.0, 10.0, -1.0), (1.0, 10.0, 2.0)], [], [(0, 1, 3, 2), (2, 3, 7, 6), (6, 7, 5, 4), (4, 5, 1, 0), (2, 6, 4, 0), (7, 3, 1, 5)])
me_cube_014.polygons.foreach_set('material_index', [1, 1, 1, 1, 1, 1])
_uv = me_cube_014.uv_layers.new(name='UVMap')
_uv.uv.foreach_set('vector', [0.5833, 0.5, 0.5833, 2.0, -19.0, 2.0, -19.0, 0.5, 0.75, 0.5, 0.75, 2.0, 0.5, 2.0, 0.5, 0.5, 1.0, 0.5, 1.0, 2.0, -18.58, 2.0, -18.58, 0.5, 0.5, 0.5, 0.5, 2.0, 0.25, 2.0, 0.25, 0.5, 0.25, 1.0, 0.5, 1.0, 0.5, 20.58, 0.25, 20.58, 0.5, 1.0, 0.25, 1.0, 0.25, -18.58, 0.5, -18.58])
_ca = me_cube_014.color_attributes.new('Color', 'BYTE_COLOR', 'CORNER')
_ca.data.foreach_set('color', [1.0, 1.0, 1.0, 1.0, 1.0, 1.0, 1.0, 1.0, 1.0, 1.0, 1.0, 1.0, 1.0, 1.0, 1.0, 1.0, 1.0, 1.0, 1.0, 1.0, 1.0, 1.0, 1.0, 1.0, 1.0, 1.0, 1.0, 1.0, 1.0, 1.0, 1.0, 1.0, 1.0, 1.0, 1.0, 1.0, 1.0, 1.0, 1.0, 1.0, 1.0, 1.0, 1.0, 1.0, 1.0, 1.0, 1.0, 1.0, 1.0, 1.0, 1.0, 1.0, 1.0, 1.0, 1.0, 1.0, 1.0, 1.0, 1.0, 1.0, 1.0, 1.0, 1.0, 1.0, 1.0, 1.0, 1.0, 1.0, 1.0, 1.0, 1.0, 1.0, 1.0, 1.0, 1.0, 1.0, 1.0, 1.0, 1.0, 1.0, 1.0, 1.0, 1.0, 1.0, 1.0, 1.0, 1.0, 1.0, 1.0, 1.0, 1.0, 1.0, 1.0, 1.0, 1.0, 1.0])
me_cube_014.materials.append(mat_img_grass001_jpg)
me_cube_014.materials.append(mat_img_bricks082a_jpg)
me_cube_014.update()
me_cube_022 = bpy.data.meshes.new('Cube.022')
me_cube_022.from_pydata([(4.0, -20.0, -1.0), (4.0, -20.0, 2.0), (4.0, -19.5, -1.0), (4.0, -19.5, 2.0), (16.5, -20.0, -1.0), (16.5, -20.0, 2.0), (16.5, -19.5, -1.0), (16.5, -19.5, 2.0)], [], [(0, 1, 3, 2), (2, 3, 7, 6), (6, 7, 5, 4), (4, 5, 1, 0), (2, 6, 4, 0), (7, 3, 1, 5)])
me_cube_022.polygons.foreach_set('material_index', [1, 1, 1, 1, 1, 1])
_uv = me_cube_022.uv_layers.new(name='UVMap')
_uv.uv.foreach_set('vector', [2.433e-24, 0.5, 1.531e-16, 2.0, -0.4167, 2.0, -0.4167, 0.5, 1.0, 0.5, 1.0, 2.0, -5.25, 2.0, -5.25, 0.5, 0.4167, 0.5, 0.4167, 2.0, -1.832e-15, 2.0, -1.998e-15, 0.5, 0.25, 0.5, 0.25, 2.0, -6.0, 2.0, -6.0, 0.5, 0.0, 0.5833, 6.25, 0.5833, 6.25, 1.0, 0.0, 1.0, 0.25, 0.4167, -6.0, 0.4167, -6.0, 6.661e-16, 0.25, -6.106e-16])
_ca = me_cube_022.color_attributes.new('Color', 'BYTE_COLOR', 'CORNER')
_ca.data.foreach_set('color', [1.0, 1.0, 1.0, 1.0, 1.0, 1.0, 1.0, 1.0, 1.0, 1.0, 1.0, 1.0, 1.0, 1.0, 1.0, 1.0, 1.0, 1.0, 1.0, 1.0, 1.0, 1.0, 1.0, 1.0, 1.0, 1.0, 1.0, 1.0, 1.0, 1.0, 1.0, 1.0, 1.0, 1.0, 1.0, 1.0, 1.0, 1.0, 1.0, 1.0, 1.0, 1.0, 1.0, 1.0, 1.0, 1.0, 1.0, 1.0, 1.0, 1.0, 1.0, 1.0, 1.0, 1.0, 1.0, 1.0, 1.0, 1.0, 1.0, 1.0, 1.0, 1.0, 1.0, 1.0, 1.0, 1.0, 1.0, 1.0, 1.0, 1.0, 1.0, 1.0, 1.0, 1.0, 1.0, 1.0, 1.0, 1.0, 1.0, 1.0, 1.0, 1.0, 1.0, 1.0, 1.0, 1.0, 1.0, 1.0, 1.0, 1.0, 1.0, 1.0, 1.0, 1.0, 1.0, 1.0])
me_cube_022.materials.append(mat_img_grass001_jpg)
me_cube_022.materials.append(mat_img_bricks082a_jpg)
me_cube_022.update()
me_cube_023 = bpy.data.meshes.new('Cube.023')
me_cube_023.from_pydata([(3.5, -34.0, -1.0), (3.5, -34.0, -0.5), (3.5, -19.5, -1.0), (3.5, -19.5, -0.5), (17.0, -34.0, -1.0), (17.0, -34.0, -0.5), (17.0, -19.5, -1.0), (17.0, -19.5, -0.5)], [], [(0, 1, 3, 2), (2, 3, 7, 6), (6, 7, 5, 4), (4, 5, 1, 0), (2, 6, 4, 0), (7, 3, 1, 5)])
me_cube_023.polygons.foreach_set('material_index', [1, 1, 1, 1, 1, 1])
_uv = me_cube_023.uv_layers.new(name='UVMap')
_uv.uv.foreach_set('vector', [0.6667, 0.5, 0.6667, 0.75, -11.42, 0.75, -11.42, 0.5, 0.25, 0.5, 0.25, 0.75, -6.5, 0.75, -6.5, 0.5, 0.4167, 0.5, 0.4167, 0.75, -11.67, 0.75, -11.67, 0.5, 0.5, 0.5, 0.5, 0.75, -6.25, 0.75, -6.25, 0.5, 0.75, 0.5833, 7.5, 0.5833, 7.5, 12.67, 0.75, 12.67, 0.5, 0.4167, -6.25, 0.4167, -6.25, -11.67, 0.5, -11.67])
_ca = me_cube_023.color_attributes.new('Color', 'BYTE_COLOR', 'CORNER')
_ca.data.foreach_set('color', [1.0, 1.0, 1.0, 1.0, 1.0, 1.0, 1.0, 1.0, 1.0, 1.0, 1.0, 1.0, 1.0, 1.0, 1.0, 1.0, 1.0, 1.0, 1.0, 1.0, 1.0, 1.0, 1.0, 1.0, 1.0, 1.0, 1.0, 1.0, 1.0, 1.0, 1.0, 1.0, 1.0, 1.0, 1.0, 1.0, 1.0, 1.0, 1.0, 1.0, 1.0, 1.0, 1.0, 1.0, 1.0, 1.0, 1.0, 1.0, 1.0, 1.0, 1.0, 1.0, 1.0, 1.0, 1.0, 1.0, 1.0, 1.0, 1.0, 1.0, 1.0, 1.0, 1.0, 1.0, 1.0, 1.0, 1.0, 1.0, 1.0, 1.0, 1.0, 1.0, 1.0, 1.0, 1.0, 1.0, 1.0, 1.0, 1.0, 1.0, 1.0, 1.0, 1.0, 1.0, 1.0, 1.0, 1.0, 1.0, 1.0, 1.0, 1.0, 1.0, 1.0, 1.0, 1.0, 1.0])
me_cube_023.materials.append(mat_img_grass001_jpg)
me_cube_023.materials.append(mat_img_bricks082a_jpg)
me_cube_023.update()
me_cube_024 = bpy.data.meshes.new('Cube.024')
me_cube_024.from_pydata([(3.5, -20.0, -1.5), (3.5, -20.0, 2.0), (3.5, -19.5, -1.5), (3.5, -19.5, 2.0), (17.0, -20.0, -1.5), (17.0, -20.0, 2.0), (17.0, -19.5, -1.5), (17.0, -19.5, 2.0)], [], [(0, 1, 3, 2), (2, 3, 7, 6), (6, 7, 5, 4), (4, 5, 1, 0), (2, 6, 4, 0), (7, 3, 1, 5)])
me_cube_024.polygons.foreach_set('material_index', [1, 1, 1, 1, 1, 1])
_uv = me_cube_024.uv_layers.new(name='UVMap')
_uv.uv.foreach_set('vector', [1.0, 0.25, 1.0, 2.0, 0.5833, 2.0, 0.5833, 0.25, 0.25, 0.25, 0.25, 2.0, -6.5, 2.0, -6.5, 0.25, 0.4167, 0.25, 0.4167, 2.0, -1.665e-15, 2.0, -1.887e-15, 0.25, 0.5, 0.25, 0.5, 2.0, -6.25, 2.0, -6.25, 0.25, 0.75, 0.5833, 7.5, 0.5833, 7.5, 1.0, 0.75, 1.0, 0.5, 0.4167, -6.25, 0.4167, -6.25, 2.109e-15, 0.5, 7.216e-16])
_ca = me_cube_024.color_attributes.new('Color', 'BYTE_COLOR', 'CORNER')
_ca.data.foreach_set('color', [1.0, 1.0, 1.0, 1.0, 1.0, 1.0, 1.0, 1.0, 1.0, 1.0, 1.0, 1.0, 1.0, 1.0, 1.0, 1.0, 1.0, 1.0, 1.0, 1.0, 1.0, 1.0, 1.0, 1.0, 1.0, 1.0, 1.0, 1.0, 1.0, 1.0, 1.0, 1.0, 1.0, 1.0, 1.0, 1.0, 1.0, 1.0, 1.0, 1.0, 1.0, 1.0, 1.0, 1.0, 1.0, 1.0, 1.0, 1.0, 1.0, 1.0, 1.0, 1.0, 1.0, 1.0, 1.0, 1.0, 1.0, 1.0, 1.0, 1.0, 1.0, 1.0, 1.0, 1.0, 1.0, 1.0, 1.0, 1.0, 1.0, 1.0, 1.0, 1.0, 1.0, 1.0, 1.0, 1.0, 1.0, 1.0, 1.0, 1.0, 1.0, 1.0, 1.0, 1.0, 1.0, 1.0, 1.0, 1.0, 1.0, 1.0, 1.0, 1.0, 1.0, 1.0, 1.0, 1.0])
me_cube_024.materials.append(mat_img_grass001_jpg)
me_cube_024.materials.append(mat_img_bricks082a_jpg)
me_cube_024.update()
me_cube_025 = bpy.data.meshes.new('Cube.025')
me_cube_025.from_pydata([(0.5, -4.0, -1.5), (0.5, -4.0, 2.0), (0.5, 10.0, -1.5), (0.5, 10.0, 2.0), (1.0, -4.0, -1.5), (1.0, -4.0, 2.0), (1.0, 10.0, -1.5), (1.0, 10.0, 2.0)], [], [(0, 1, 3, 2), (2, 3, 7, 6), (6, 7, 5, 4), (4, 5, 1, 0), (2, 6, 4, 0), (7, 3, 1, 5)])
me_cube_025.polygons.foreach_set('material_index', [1, 1, 1, 1, 1, 1])
_uv = me_cube_025.uv_layers.new(name='UVMap')
_uv.uv.foreach_set('vector', [0.6667, 0.25, 0.6667, 2.0, -11.0, 2.0, -11.0, 0.25, 0.75, 0.25, 0.75, 2.0, 0.5, 2.0, 0.5, 0.25, 0.0, 0.25, 1.786e-16, 2.0, -11.67, 2.0, -11.67, 0.25, 0.5, 0.25, 0.5, 2.0, 0.25, 2.0, 0.25, 0.25, 0.25, 0.0, 0.5, 0.0, 0.5, 11.67, 0.25, 11.67, 0.5, 0.0, 0.25, 5.103e-17, 0.25, -11.67, 0.5, -11.67])
_ca = me_cube_025.color_attributes.new('Color', 'BYTE_COLOR', 'CORNER')
_ca.data.foreach_set('color', [1.0, 1.0, 1.0, 1.0, 1.0, 1.0, 1.0, 1.0, 1.0, 1.0, 1.0, 1.0, 1.0, 1.0, 1.0, 1.0, 1.0, 1.0, 1.0, 1.0, 1.0, 1.0, 1.0, 1.0, 1.0, 1.0, 1.0, 1.0, 1.0, 1.0, 1.0, 1.0, 1.0, 1.0, 1.0, 1.0, 1.0, 1.0, 1.0, 1.0, 1.0, 1.0, 1.0, 1.0, 1.0, 1.0, 1.0, 1.0, 1.0, 1.0, 1.0, 1.0, 1.0, 1.0, 1.0, 1.0, 1.0, 1.0, 1.0, 1.0, 1.0, 1.0, 1.0, 1.0, 1.0, 1.0, 1.0, 1.0, 1.0, 1.0, 1.0, 1.0, 1.0, 1.0, 1.0, 1.0, 1.0, 1.0, 1.0, 1.0, 1.0, 1.0, 1.0, 1.0, 1.0, 1.0, 1.0, 1.0, 1.0, 1.0, 1.0, 1.0, 1.0, 1.0, 1.0, 1.0])
me_cube_025.materials.append(mat_img_grass001_jpg)
me_cube_025.materials.append(mat_img_bricks082a_jpg)
me_cube_025.update()
me_cube_026 = bpy.data.meshes.new('Cube.026')
me_cube_026.from_pydata([(0.5, -4.0, -1.0), (0.5, -4.0, 2.0), (0.5, 10.0, -1.0), (0.5, 10.0, 2.0), (1.0, -4.0, -1.0), (1.0, -4.0, 2.0), (1.0, 10.0, -1.0), (1.0, 10.0, 2.0)], [], [(0, 1, 3, 2), (2, 3, 7, 6), (6, 7, 5, 4), (4, 5, 1, 0), (2, 6, 4, 0), (7, 3, 1, 5)])
me_cube_026.polygons.foreach_set('material_index', [1, 1, 1, 1, 1, 1])
_uv = me_cube_026.uv_layers.new(name='UVMap')
_uv.uv.foreach_set('vector', [0.6667, 0.5, 0.6667, 2.0, -11.0, 2.0, -11.0, 0.5, 0.75, 0.5, 0.75, 2.0, 0.5, 2.0, 0.5, 0.5, 1.0, 0.5, 1.0, 2.0, -10.67, 2.0, -10.67, 0.5, 0.5, 0.5, 0.5, 2.0, 0.25, 2.0, 0.25, 0.5, 0.25, 1.0, 0.5, 1.0, 0.5, 12.67, 0.25, 12.67, 0.5, 1.0, 0.25, 1.0, 0.25, -10.67, 0.5, -10.67])
_ca = me_cube_026.color_attributes.new('Color', 'BYTE_COLOR', 'CORNER')
_ca.data.foreach_set('color', [1.0, 1.0, 1.0, 1.0, 1.0, 1.0, 1.0, 1.0, 1.0, 1.0, 1.0, 1.0, 1.0, 1.0, 1.0, 1.0, 1.0, 1.0, 1.0, 1.0, 1.0, 1.0, 1.0, 1.0, 1.0, 1.0, 1.0, 1.0, 1.0, 1.0, 1.0, 1.0, 1.0, 1.0, 1.0, 1.0, 1.0, 1.0, 1.0, 1.0, 1.0, 1.0, 1.0, 1.0, 1.0, 1.0, 1.0, 1.0, 1.0, 1.0, 1.0, 1.0, 1.0, 1.0, 1.0, 1.0, 1.0, 1.0, 1.0, 1.0, 1.0, 1.0, 1.0, 1.0, 1.0, 1.0, 1.0, 1.0, 1.0, 1.0, 1.0, 1.0, 1.0, 1.0, 1.0, 1.0, 1.0, 1.0, 1.0, 1.0, 1.0, 1.0, 1.0, 1.0, 1.0, 1.0, 1.0, 1.0, 1.0, 1.0, 1.0, 1.0, 1.0, 1.0, 1.0, 1.0])
me_cube_026.materials.append(mat_img_grass001_jpg)
me_cube_026.materials.append(mat_img_bricks082a_jpg)
me_cube_026.update()
me_cube_027 = bpy.data.meshes.new('Cube.027')
me_cube_027.from_pydata([(-0.5, -1.0, -0.5), (-0.5, -1.0, 3.0), (-0.5, 5.0, -0.5), (-0.5, 0.5, 3.0), (1.0, -1.0, -0.5), (1.0, -1.0, 3.0), (1.0, 5.0, -0.5), (1.0, 0.5, 3.0)], [], [(0, 1, 3, 2), (2, 3, 7, 6), (6, 7, 5, 4), (4, 5, 1, 0), (2, 6, 4, 0), (7, 3, 1, 5)])
me_cube_027.polygons.foreach_set('material_index', [1, 1, 1, 1, 1, 1])
_uv = me_cube_027.uv_layers.new(name='UVMap')
_uv.uv.foreach_set('vector', [0.5, 0.75, 0.5, 2.5, -0.25, 2.5, -2.5, 0.75, 0.25, 0.974, 0.25, 3.824, -0.5, 3.824, -0.5, 0.974, 0.5, 0.75, -1.75, 2.5, -2.5, 2.5, -2.5, 0.75, 0.5, 0.75, 0.5, 2.5, -0.25, 2.5, -0.25, 0.75, 0.75, 0.5, 1.5, 0.5, 1.5, 3.5, 0.75, 3.5, 0.5, 0.25, -0.25, 0.25, -0.25, -0.5, 0.5, -0.5])
_ca = me_cube_027.color_attributes.new('Color', 'BYTE_COLOR', 'CORNER')
_ca.data.foreach_set('color', [1.0, 1.0, 1.0, 1.0, 1.0, 1.0, 1.0, 1.0, 1.0, 1.0, 1.0, 1.0, 1.0, 1.0, 1.0, 1.0, 1.0, 1.0, 1.0, 1.0, 1.0, 1.0, 1.0, 1.0, 1.0, 1.0, 1.0, 1.0, 1.0, 1.0, 1.0, 1.0, 1.0, 1.0, 1.0, 1.0, 1.0, 1.0, 1.0, 1.0, 1.0, 1.0, 1.0, 1.0, 1.0, 1.0, 1.0, 1.0, 1.0, 1.0, 1.0, 1.0, 1.0, 1.0, 1.0, 1.0, 1.0, 1.0, 1.0, 1.0, 1.0, 1.0, 1.0, 1.0, 1.0, 1.0, 1.0, 1.0, 1.0, 1.0, 1.0, 1.0, 1.0, 1.0, 1.0, 1.0, 1.0, 1.0, 1.0, 1.0, 1.0, 1.0, 1.0, 1.0, 1.0, 1.0, 1.0, 1.0, 1.0, 1.0, 1.0, 1.0, 1.0, 1.0, 1.0, 1.0])
me_cube_027.materials.append(mat_img_bricks074_jpg)
me_cube_027.materials.append(mat_img_bricks082a_jpg)
me_cube_027.update()
me_cube_028 = bpy.data.meshes.new('Cube.028')
me_cube_028.from_pydata([(-30.0, -1.0, 0.0), (-30.0, -1.0, 1.0), (-30.0, 1.5, 0.0), (-30.0, 1.5, 1.0), (37.0, -1.0, 0.0), (37.0, -1.0, 1.0), (37.0, 1.5, 0.0), (37.0, 1.5, 1.0)], [], [(0, 1, 3, 2), (2, 3, 7, 6), (6, 7, 5, 4), (4, 5, 1, 0), (2, 6, 4, 0), (7, 3, 1, 5)])
me_cube_028.polygons.foreach_set('material_index', [1, 1, 1, 1, 1, 1])
_uv = me_cube_028.uv_layers.new(name='UVMap')
_uv.uv.foreach_set('vector', [0.5, 0.0, 0.5, 0.5, -0.75, 0.5, -0.75, 7.654e-17, 0.0, 1.01e-15, 3.062e-17, 0.5, -33.5, 0.5, -33.5, 3.062e-15, 0.75, 4.592e-17, 0.75, 0.5, -0.5, 0.5, -0.5, 1.225e-16, 0.5, 7.348e-16, 0.5, 0.5, -33.0, 0.5, -33.0, 2.786e-15, 2.415e-06, 0.25, 33.5, 0.25, 33.5, 1.5, 2.415e-06, 1.5, 0.5, 0.75, -33.0, 0.75, -33.0, -0.5, 0.5, -0.5])
_ca = me_cube_028.color_attributes.new('Color', 'BYTE_COLOR', 'CORNER')
_ca.data.foreach_set('color', [1.0, 1.0, 1.0, 1.0, 1.0, 1.0, 1.0, 1.0, 1.0, 1.0, 1.0, 1.0, 1.0, 1.0, 1.0, 1.0, 1.0, 1.0, 1.0, 1.0, 1.0, 1.0, 1.0, 1.0, 1.0, 1.0, 1.0, 1.0, 1.0, 1.0, 1.0, 1.0, 1.0, 1.0, 1.0, 1.0, 1.0, 1.0, 1.0, 1.0, 1.0, 1.0, 1.0, 1.0, 1.0, 1.0, 1.0, 1.0, 1.0, 1.0, 1.0, 1.0, 1.0, 1.0, 1.0, 1.0, 1.0, 1.0, 1.0, 1.0, 1.0, 1.0, 1.0, 1.0, 1.0, 1.0, 1.0, 1.0, 1.0, 1.0, 1.0, 1.0, 1.0, 1.0, 1.0, 1.0, 1.0, 1.0, 1.0, 1.0, 1.0, 1.0, 1.0, 1.0, 1.0, 1.0, 1.0, 1.0, 1.0, 1.0, 1.0, 1.0, 1.0, 1.0, 1.0, 1.0])
me_cube_028.materials.append(mat_anvil_unassigned)
me_cube_028.materials.append(mat_img_concrete024_jpg)
me_cube_028.materials.append(mat_img_bricks082a_jpg)
me_cube_028.update()
me_cube_029 = bpy.data.meshes.new('Cube.029')
me_cube_029.from_pydata([(-2.5, -1.0, 0.5), (-1.0, -1.0, 1.0), (-2.5, 0.5, 0.5), (-1.0, 0.0, 1.0), (2.5, -1.0, 0.5), (1.0, -1.0, 1.0), (2.5, 0.5, 0.5), (1.0, 0.0, 1.0)], [], [(0, 1, 3, 2), (2, 3, 7, 6), (6, 7, 5, 4), (4, 5, 1, 0), (2, 6, 4, 0), (7, 3, 1, 5)])
me_cube_029.polygons.foreach_set('material_index', [1, 1, 1, 1, 1, 1])
_uv = me_cube_029.uv_layers.new(name='UVMap')
_uv.uv.foreach_set('vector', [0.5, 0.9146, 0.5, 1.474, 0.0, 1.474, -0.25, 0.9146, 0.25, 0.25, -0.5, 0.5, -1.5, 0.5, -2.25, 0.25, 0.2246, 0.9151, 0.01726, 1.483, -0.482, 1.502, -0.5243, 0.9434, 0.25, 0.25, -0.5, 0.5, -1.5, 0.5, -2.25, 0.25, 0.75, 0.75, 3.25, 0.75, 3.25, 1.5, 0.75, 1.5, 0.5, 0.0, -0.5, 1.225e-16, -0.5, -0.5, 0.5, -0.5])
_ca = me_cube_029.color_attributes.new('Color', 'BYTE_COLOR', 'CORNER')
_ca.data.foreach_set('color', [1.0, 1.0, 1.0, 1.0, 1.0, 1.0, 1.0, 1.0, 1.0, 1.0, 1.0, 1.0, 1.0, 1.0, 1.0, 1.0, 1.0, 1.0, 1.0, 1.0, 1.0, 1.0, 1.0, 1.0, 1.0, 1.0, 1.0, 1.0, 1.0, 1.0, 1.0, 1.0, 1.0, 1.0, 1.0, 1.0, 1.0, 1.0, 1.0, 1.0, 1.0, 1.0, 1.0, 1.0, 1.0, 1.0, 1.0, 1.0, 1.0, 1.0, 1.0, 1.0, 1.0, 1.0, 1.0, 1.0, 1.0, 1.0, 1.0, 1.0, 1.0, 1.0, 1.0, 1.0, 1.0, 1.0, 1.0, 1.0, 1.0, 1.0, 1.0, 1.0, 1.0, 1.0, 1.0, 1.0, 1.0, 1.0, 1.0, 1.0, 1.0, 1.0, 1.0, 1.0, 1.0, 1.0, 1.0, 1.0, 1.0, 1.0, 1.0, 1.0, 1.0, 1.0, 1.0, 1.0])
me_cube_029.materials.append(mat_img_bricks082a_jpg)
me_cube_029.materials.append(mat_img_concrete024_jpg)
me_cube_029.update()
me_cube_030 = bpy.data.meshes.new('Cube.030')
me_cube_030.from_pydata([(-30.0, -1.0, 0.0), (-30.0, -1.0, 1.0), (-30.0, 1.5, 0.0), (-30.0, 1.5, 1.0), (37.0, -1.0, 0.0), (37.0, -1.0, 1.0), (37.0, 1.5, 0.0), (37.0, 1.5, 1.0)], [], [(0, 1, 3, 2), (2, 3, 7, 6), (6, 7, 5, 4), (4, 5, 1, 0), (2, 6, 4, 0), (7, 3, 1, 5)])
me_cube_030.polygons.foreach_set('material_index', [1, 1, 1, 1, 1, 1])
_uv = me_cube_030.uv_layers.new(name='UVMap')
_uv.uv.foreach_set('vector', [0.5, 0.0, 0.5, 0.5, -0.75, 0.5, -0.75, 7.654e-17, 0.0, 1.01e-15, 3.062e-17, 0.5, -33.5, 0.5, -33.5, 3.062e-15, 0.75, 4.592e-17, 0.75, 0.5, -0.5, 0.5, -0.5, 1.225e-16, 0.5, 7.348e-16, 0.5, 0.5, -33.0, 0.5, -33.0, 2.786e-15, 2.415e-06, 0.25, 33.5, 0.25, 33.5, 1.5, 2.415e-06, 1.5, 0.5, 0.75, -33.0, 0.75, -33.0, -0.5, 0.5, -0.5])
_ca = me_cube_030.color_attributes.new('Color', 'BYTE_COLOR', 'CORNER')
_ca.data.foreach_set('color', [1.0, 1.0, 1.0, 1.0, 1.0, 1.0, 1.0, 1.0, 1.0, 1.0, 1.0, 1.0, 1.0, 1.0, 1.0, 1.0, 1.0, 1.0, 1.0, 1.0, 1.0, 1.0, 1.0, 1.0, 1.0, 1.0, 1.0, 1.0, 1.0, 1.0, 1.0, 1.0, 1.0, 1.0, 1.0, 1.0, 1.0, 1.0, 1.0, 1.0, 1.0, 1.0, 1.0, 1.0, 1.0, 1.0, 1.0, 1.0, 1.0, 1.0, 1.0, 1.0, 1.0, 1.0, 1.0, 1.0, 1.0, 1.0, 1.0, 1.0, 1.0, 1.0, 1.0, 1.0, 1.0, 1.0, 1.0, 1.0, 1.0, 1.0, 1.0, 1.0, 1.0, 1.0, 1.0, 1.0, 1.0, 1.0, 1.0, 1.0, 1.0, 1.0, 1.0, 1.0, 1.0, 1.0, 1.0, 1.0, 1.0, 1.0, 1.0, 1.0, 1.0, 1.0, 1.0, 1.0])
me_cube_030.materials.append(mat_anvil_unassigned_001)
me_cube_030.materials.append(mat_img_concrete024_jpg)
me_cube_030.materials.append(mat_img_bricks082a_jpg)
me_cube_030.update()
me_cube_031 = bpy.data.meshes.new('Cube.031')
me_cube_031.from_pydata([(4.5, -29.0, -1.0), (4.5, -29.0, 6.0), (4.5, -11.0, -1.0), (4.5, -11.0, 6.0), (24.0, -29.0, -1.0), (24.0, -29.0, 6.0), (24.0, -11.0, -1.0), (24.0, -11.0, 6.0)], [], [(0, 1, 3, 2), (2, 3, 7, 6), (6, 7, 5, 4), (4, 5, 1, 0), (2, 6, 4, 0), (7, 3, 1, 5)])
_uv = me_cube_031.uv_layers.new(name='UVMap')
_uv.uv.foreach_set('vector', [0.5, 0.5, 0.5, 4.0, -8.5, 4.0, -8.5, 0.5, 0.75, 0.5, 0.75, 4.0, -9.0, 4.0, -9.0, 0.5, 0.5, 0.5, 0.5, 4.0, -8.5, 4.0, -8.5, 0.5, 0.0, 0.5, 2.143e-16, 4.0, -9.75, 4.0, -9.75, 0.5, 0.25, 0.5, 10.0, 0.5, 10.0, 9.5, 0.25, 9.5, 0.0, 0.5, -9.75, 0.5, -9.75, -8.5, -1.102e-15, -8.5])
_ca = me_cube_031.color_attributes.new('Color', 'BYTE_COLOR', 'CORNER')
_ca.data.foreach_set('color', [1.0, 1.0, 1.0, 1.0, 1.0, 1.0, 1.0, 1.0, 1.0, 1.0, 1.0, 1.0, 1.0, 1.0, 1.0, 1.0, 1.0, 1.0, 1.0, 1.0, 1.0, 1.0, 1.0, 1.0, 1.0, 1.0, 1.0, 1.0, 1.0, 1.0, 1.0, 1.0, 1.0, 1.0, 1.0, 1.0, 1.0, 1.0, 1.0, 1.0, 1.0, 1.0, 1.0, 1.0, 1.0, 1.0, 1.0, 1.0, 1.0, 1.0, 1.0, 1.0, 1.0, 1.0, 1.0, 1.0, 1.0, 1.0, 1.0, 1.0, 1.0, 1.0, 1.0, 1.0, 1.0, 1.0, 1.0, 1.0, 1.0, 1.0, 1.0, 1.0, 1.0, 1.0, 1.0, 1.0, 1.0, 1.0, 1.0, 1.0, 1.0, 1.0, 1.0, 1.0, 1.0, 1.0, 1.0, 1.0, 1.0, 1.0, 1.0, 1.0, 1.0, 1.0, 1.0, 1.0])
me_cube_031.materials.append(mat_img_bricks082a_jpg)
me_cube_031.update()
me_cube_032 = bpy.data.meshes.new('Cube.032')
me_cube_032.from_pydata([(-18.88, -0.25, -2.5), (-18.88, -0.25, 1.5), (-18.88, 0.25, -2.5), (-18.88, 0.25, 1.5), (4.125, -0.25, -2.5), (4.125, -0.25, 1.5), (4.125, 0.25, -2.5), (4.125, 0.25, 1.5)], [], [(0, 1, 3, 2), (2, 3, 7, 6), (6, 7, 5, 4), (4, 5, 1, 0), (2, 6, 4, 0), (7, 3, 1, 5)])
me_cube_032.polygons.foreach_set('material_index', [1, 1, 1, 1, 1, 1])
_uv = me_cube_032.uv_layers.new(name='UVMap')
_uv.uv.foreach_set('vector', [0.0, 0.0, 2.041e-16, 2.0, -0.4167, 2.0, -0.4167, 1.531e-17, 0.5, 1.01e-15, 0.5, 2.0, -11.0, 2.0, -11.0, 1.715e-15, 0.4167, 0.0, 0.4167, 2.0, -1.721e-15, 2.0, -1.943e-15, 1.531e-17, 0.0, 0.0, 1.225e-16, 2.0, -11.5, 2.0, -11.5, 7.042e-16, 0.5, 0.5833, 12.0, 0.5833, 12.0, 1.0, 0.5, 1.0, 0.0, 0.4167, -11.5, 0.4167, -11.5, 2.154e-14, -3.062e-17, 1.921e-14])
_ca = me_cube_032.color_attributes.new('Color', 'BYTE_COLOR', 'CORNER')
_ca.data.foreach_set('color', [1.0, 1.0, 1.0, 1.0, 1.0, 1.0, 1.0, 1.0, 1.0, 1.0, 1.0, 1.0, 1.0, 1.0, 1.0, 1.0, 1.0, 1.0, 1.0, 1.0, 1.0, 1.0, 1.0, 1.0, 1.0, 1.0, 1.0, 1.0, 1.0, 1.0, 1.0, 1.0, 1.0, 1.0, 1.0, 1.0, 1.0, 1.0, 1.0, 1.0, 1.0, 1.0, 1.0, 1.0, 1.0, 1.0, 1.0, 1.0, 1.0, 1.0, 1.0, 1.0, 1.0, 1.0, 1.0, 1.0, 1.0, 1.0, 1.0, 1.0, 1.0, 1.0, 1.0, 1.0, 1.0, 1.0, 1.0, 1.0, 1.0, 1.0, 1.0, 1.0, 1.0, 1.0, 1.0, 1.0, 1.0, 1.0, 1.0, 1.0, 1.0, 1.0, 1.0, 1.0, 1.0, 1.0, 1.0, 1.0, 1.0, 1.0, 1.0, 1.0, 1.0, 1.0, 1.0, 1.0])
me_cube_032.materials.append(mat_img_grass001_jpg)
me_cube_032.materials.append(mat_img_bricks082a_jpg)
me_cube_032.update()
me_cube_033 = bpy.data.meshes.new('Cube.033')
me_cube_033.from_pydata([(-4.375, -0.25, -2.5), (-4.375, -0.25, 1.5), (-4.375, 0.25, -2.5), (-4.375, 0.25, 1.5), (2.625, -0.25, -2.5), (2.625, -0.25, 1.5), (2.625, 0.25, -2.5), (2.625, 0.25, 1.5)], [], [(0, 1, 3, 2), (2, 3, 7, 6), (6, 7, 5, 4), (4, 5, 1, 0), (2, 6, 4, 0), (7, 3, 1, 5)])
me_cube_033.polygons.foreach_set('material_index', [1, 1, 1, 1, 1, 1])
_uv = me_cube_033.uv_layers.new(name='UVMap')
_uv.uv.foreach_set('vector', [1.0, 0.0, 1.0, 2.0, 0.5833, 2.0, 0.5833, 1.531e-17, 0.25, 0.0, 0.25, 2.0, -3.25, 2.0, -3.25, 2.143e-16, 0.4167, 0.0, 0.4167, 2.0, -1.554e-15, 2.0, -1.776e-15, 1.531e-17, 0.25, 0.0, 0.25, 2.0, -3.25, 2.0, -3.25, 2.143e-16, 0.75, 0.5833, 4.25, 0.5833, 4.25, 1.0, 0.75, 1.0, 0.25, 0.4167, -3.25, 0.4167, -3.25, 1.427e-14, 0.25, 1.354e-14])
_ca = me_cube_033.color_attributes.new('Color', 'BYTE_COLOR', 'CORNER')
_ca.data.foreach_set('color', [1.0, 1.0, 1.0, 1.0, 1.0, 1.0, 1.0, 1.0, 1.0, 1.0, 1.0, 1.0, 1.0, 1.0, 1.0, 1.0, 1.0, 1.0, 1.0, 1.0, 1.0, 1.0, 1.0, 1.0, 1.0, 1.0, 1.0, 1.0, 1.0, 1.0, 1.0, 1.0, 1.0, 1.0, 1.0, 1.0, 1.0, 1.0, 1.0, 1.0, 1.0, 1.0, 1.0, 1.0, 1.0, 1.0, 1.0, 1.0, 1.0, 1.0, 1.0, 1.0, 1.0, 1.0, 1.0, 1.0, 1.0, 1.0, 1.0, 1.0, 1.0, 1.0, 1.0, 1.0, 1.0, 1.0, 1.0, 1.0, 1.0, 1.0, 1.0, 1.0, 1.0, 1.0, 1.0, 1.0, 1.0, 1.0, 1.0, 1.0, 1.0, 1.0, 1.0, 1.0, 1.0, 1.0, 1.0, 1.0, 1.0, 1.0, 1.0, 1.0, 1.0, 1.0, 1.0, 1.0])
me_cube_033.materials.append(mat_img_grass001_jpg)
me_cube_033.materials.append(mat_img_bricks082a_jpg)
me_cube_033.update()
me_cube_038 = bpy.data.meshes.new('Cube.038')
me_cube_038.from_pydata([(-2.5, -1.0, 0.5), (-1.0, -0.5, 1.0), (-2.5, 0.5, 0.5), (-1.0, 0.5, 1.0), (2.5, -1.0, 0.5), (1.0, -0.5, 1.0), (2.5, 0.5, 0.5), (1.0, 0.5, 1.0)], [], [(0, 1, 3, 2), (2, 3, 7, 6), (6, 7, 5, 4), (4, 5, 1, 0), (2, 6, 4, 0), (7, 3, 1, 5)])
me_cube_038.polygons.foreach_set('material_index', [1, 1, 1, 1, 1, 1])
_uv = me_cube_038.uv_layers.new(name='UVMap')
_uv.uv.foreach_set('vector', [0.5, 0.9146, 0.25, 1.474, -0.25, 1.474, -0.25, 0.9146, 0.25, 0.25, -0.4651, 0.4884, -1.458, 0.5721, -2.232, 0.4594, 0.2246, 0.9151, 0.2669, 1.473, -0.2324, 1.492, -0.5243, 0.9434, 0.25, 0.25, -0.4651, 0.6697, -1.461, 0.7599, -2.24, 0.4754, 0.75, 0.75, 3.25, 0.75, 3.25, 1.5, 0.75, 1.5, 0.5, 0.25, -0.5, 0.25, -0.5, -0.25, 0.5, -0.25])
_ca = me_cube_038.color_attributes.new('Color', 'BYTE_COLOR', 'CORNER')
_ca.data.foreach_set('color', [1.0, 1.0, 1.0, 1.0, 1.0, 1.0, 1.0, 1.0, 1.0, 1.0, 1.0, 1.0, 1.0, 1.0, 1.0, 1.0, 1.0, 1.0, 1.0, 1.0, 1.0, 1.0, 1.0, 1.0, 1.0, 1.0, 1.0, 1.0, 1.0, 1.0, 1.0, 1.0, 1.0, 1.0, 1.0, 1.0, 1.0, 1.0, 1.0, 1.0, 1.0, 1.0, 1.0, 1.0, 1.0, 1.0, 1.0, 1.0, 1.0, 1.0, 1.0, 1.0, 1.0, 1.0, 1.0, 1.0, 1.0, 1.0, 1.0, 1.0, 1.0, 1.0, 1.0, 1.0, 1.0, 1.0, 1.0, 1.0, 1.0, 1.0, 1.0, 1.0, 1.0, 1.0, 1.0, 1.0, 1.0, 1.0, 1.0, 1.0, 1.0, 1.0, 1.0, 1.0, 1.0, 1.0, 1.0, 1.0, 1.0, 1.0, 1.0, 1.0, 1.0, 1.0, 1.0, 1.0])
me_cube_038.materials.append(mat_img_bricks082a_jpg)
me_cube_038.materials.append(mat_img_concrete024_jpg)
me_cube_038.update()
me_cube_015 = bpy.data.meshes.new('Cube.015')
me_cube_015.from_pydata([(-18.88, -0.25, -2.5), (-18.88, -0.25, 1.5), (-18.88, 0.25, -2.5), (-18.88, 0.25, 1.5), (-0.875, -0.25, -2.5), (-0.875, -0.25, 1.5), (-0.875, 0.25, -2.5), (-0.875, 0.25, 1.5)], [], [(0, 1, 3, 2), (2, 3, 7, 6), (6, 7, 5, 4), (4, 5, 1, 0), (2, 6, 4, 0), (7, 3, 1, 5)])
me_cube_015.polygons.foreach_set('material_index', [1, 1, 1, 1, 1, 1])
_uv = me_cube_015.uv_layers.new(name='UVMap')
_uv.uv.foreach_set('vector', [0.0, 0.0, 2.041e-16, 2.0, -0.4167, 2.0, -0.4167, 1.531e-17, 0.5, 1.01e-15, 0.5, 2.0, -8.5, 2.0, -8.5, 1.561e-15, 0.4167, 0.0, 0.4167, 2.0, -1.499e-15, 2.0, -1.721e-15, 1.531e-17, 0.5, 1.531e-16, 0.5, 2.0, -8.5, 2.0, -8.5, 7.042e-16, 0.5, 0.5833, 9.5, 0.5833, 9.5, 1.0, 0.5, 1.0, 0.5, 0.4167, -8.5, 0.4167, -8.5, 2.676e-14, 0.5, 2.487e-14])
_ca = me_cube_015.color_attributes.new('Color', 'BYTE_COLOR', 'CORNER')
_ca.data.foreach_set('color', [1.0, 1.0, 1.0, 1.0, 1.0, 1.0, 1.0, 1.0, 1.0, 1.0, 1.0, 1.0, 1.0, 1.0, 1.0, 1.0, 1.0, 1.0, 1.0, 1.0, 1.0, 1.0, 1.0, 1.0, 1.0, 1.0, 1.0, 1.0, 1.0, 1.0, 1.0, 1.0, 1.0, 1.0, 1.0, 1.0, 1.0, 1.0, 1.0, 1.0, 1.0, 1.0, 1.0, 1.0, 1.0, 1.0, 1.0, 1.0, 1.0, 1.0, 1.0, 1.0, 1.0, 1.0, 1.0, 1.0, 1.0, 1.0, 1.0, 1.0, 1.0, 1.0, 1.0, 1.0, 1.0, 1.0, 1.0, 1.0, 1.0, 1.0, 1.0, 1.0, 1.0, 1.0, 1.0, 1.0, 1.0, 1.0, 1.0, 1.0, 1.0, 1.0, 1.0, 1.0, 1.0, 1.0, 1.0, 1.0, 1.0, 1.0, 1.0, 1.0, 1.0, 1.0, 1.0, 1.0])
me_cube_015.materials.append(mat_img_grass001_jpg)
me_cube_015.materials.append(mat_img_bricks082a_jpg)
me_cube_015.update()
me_cube_016 = bpy.data.meshes.new('Cube.016')
me_cube_016.from_pydata([(-8.75, -0.25, -2.0), (-8.75, -0.25, 2.0), (-8.75, 0.25, -2.0), (-8.75, 0.25, 2.0), (8.75, -0.25, -2.0), (8.75, -0.25, 2.0), (8.75, 0.25, -2.0), (8.75, 0.25, 2.0)], [], [(0, 1, 3, 2), (2, 3, 7, 6), (6, 7, 5, 4), (4, 5, 1, 0), (2, 6, 4, 0), (7, 3, 1, 5)])
me_cube_016.polygons.foreach_set('material_index', [1, 1, 1, 1, 1, 1])
_uv = me_cube_016.uv_layers.new(name='UVMap')
_uv.uv.foreach_set('vector', [0.0, 0.0, 2.041e-16, 2.0, -0.4167, 2.0, -0.4167, 1.531e-17, 0.0, 0.0, 1.225e-16, 2.0, -8.75, 2.0, -8.75, 5.358e-16, 0.4167, 0.0, 0.4167, 2.0, -1.055e-15, 2.0, -1.221e-15, 1.531e-17, 0.75, 1.179e-15, 0.75, 2.0, -8.0, 2.0, -8.0, 1.715e-15, 1.0, 0.5833, 9.75, 0.5833, 9.75, 1.0, 1.0, 1.0, 0.75, 0.4167, -8.0, 0.4167, -8.0, 3.431e-14, 0.75, 3.247e-14])
_ca = me_cube_016.color_attributes.new('Color', 'BYTE_COLOR', 'CORNER')
_ca.data.foreach_set('color', [1.0, 1.0, 1.0, 1.0, 1.0, 1.0, 1.0, 1.0, 1.0, 1.0, 1.0, 1.0, 1.0, 1.0, 1.0, 1.0, 1.0, 1.0, 1.0, 1.0, 1.0, 1.0, 1.0, 1.0, 1.0, 1.0, 1.0, 1.0, 1.0, 1.0, 1.0, 1.0, 1.0, 1.0, 1.0, 1.0, 1.0, 1.0, 1.0, 1.0, 1.0, 1.0, 1.0, 1.0, 1.0, 1.0, 1.0, 1.0, 1.0, 1.0, 1.0, 1.0, 1.0, 1.0, 1.0, 1.0, 1.0, 1.0, 1.0, 1.0, 1.0, 1.0, 1.0, 1.0, 1.0, 1.0, 1.0, 1.0, 1.0, 1.0, 1.0, 1.0, 1.0, 1.0, 1.0, 1.0, 1.0, 1.0, 1.0, 1.0, 1.0, 1.0, 1.0, 1.0, 1.0, 1.0, 1.0, 1.0, 1.0, 1.0, 1.0, 1.0, 1.0, 1.0, 1.0, 1.0])
me_cube_016.materials.append(mat_img_grass001_jpg)
me_cube_016.materials.append(mat_img_bricks082a_jpg)
me_cube_016.update()
me_cube_017 = bpy.data.meshes.new('Cube.017')
me_cube_017.from_pydata([(-8.75, -0.25, -2.0), (-8.75, -0.25, 2.0), (-8.75, 0.25, -2.0), (-8.75, 0.25, 2.0), (8.75, -0.25, -2.0), (8.75, -0.25, 2.0), (8.75, 0.25, -2.0), (8.75, 0.25, 2.0)], [], [(0, 1, 3, 2), (2, 3, 7, 6), (6, 7, 5, 4), (4, 5, 1, 0), (2, 6, 4, 0), (7, 3, 1, 5)])
me_cube_017.polygons.foreach_set('material_index', [1, 1, 1, 1, 1, 1])
_uv = me_cube_017.uv_layers.new(name='UVMap')
_uv.uv.foreach_set('vector', [0.0, 0.0, 2.041e-16, 2.0, -0.4167, 2.0, -0.4167, 1.531e-17, 0.0, 0.0, 1.225e-16, 2.0, -8.75, 2.0, -8.75, 5.358e-16, 0.4167, 0.0, 0.4167, 2.0, -1.055e-15, 2.0, -1.221e-15, 1.531e-17, 0.75, 1.179e-15, 0.75, 2.0, -8.0, 2.0, -8.0, 1.715e-15, 1.0, 0.5833, 9.75, 0.5833, 9.75, 1.0, 1.0, 1.0, 0.75, 0.4167, -8.0, 0.4167, -8.0, 3.431e-14, 0.75, 3.247e-14])
_ca = me_cube_017.color_attributes.new('Color', 'BYTE_COLOR', 'CORNER')
_ca.data.foreach_set('color', [1.0, 1.0, 1.0, 1.0, 1.0, 1.0, 1.0, 1.0, 1.0, 1.0, 1.0, 1.0, 1.0, 1.0, 1.0, 1.0, 1.0, 1.0, 1.0, 1.0, 1.0, 1.0, 1.0, 1.0, 1.0, 1.0, 1.0, 1.0, 1.0, 1.0, 1.0, 1.0, 1.0, 1.0, 1.0, 1.0, 1.0, 1.0, 1.0, 1.0, 1.0, 1.0, 1.0, 1.0, 1.0, 1.0, 1.0, 1.0, 1.0, 1.0, 1.0, 1.0, 1.0, 1.0, 1.0, 1.0, 1.0, 1.0, 1.0, 1.0, 1.0, 1.0, 1.0, 1.0, 1.0, 1.0, 1.0, 1.0, 1.0, 1.0, 1.0, 1.0, 1.0, 1.0, 1.0, 1.0, 1.0, 1.0, 1.0, 1.0, 1.0, 1.0, 1.0, 1.0, 1.0, 1.0, 1.0, 1.0, 1.0, 1.0, 1.0, 1.0, 1.0, 1.0, 1.0, 1.0])
me_cube_017.materials.append(mat_img_grass001_jpg)
me_cube_017.materials.append(mat_img_bricks082a_jpg)
me_cube_017.update()
me_cube_018 = bpy.data.meshes.new('Cube.018')
me_cube_018.from_pydata([(-27.0, -1.0, 0.0), (-27.0, -1.0, 1.0), (-27.0, 6.5, 0.0), (-27.0, 6.5, 1.0), (40.0, -1.0, 0.0), (40.0, -1.0, 1.0), (40.0, 6.5, 0.0), (40.0, 6.5, 1.0)], [], [(0, 1, 3, 2), (2, 3, 7, 6), (6, 7, 5, 4), (4, 5, 1, 0), (2, 6, 4, 0), (7, 3, 1, 5)])
_uv = me_cube_018.uv_layers.new(name='UVMap')
_uv.uv.foreach_set('vector', [0.5, 0.0, 0.5, 0.5, -3.25, 0.5, -3.25, 2.296e-16, 0.5, 1.01e-15, 0.5, 0.5, -33.0, 0.5, -33.0, 3.062e-15, 0.25, 0.0, 0.25, 0.5, -3.5, 0.5, -3.5, 2.296e-16, 0.0, 7.348e-16, 3.062e-17, 0.5, -33.5, 0.5, -33.5, 2.786e-15, 0.5, 0.75, 34.0, 0.75, 34.0, 4.5, 0.5, 4.5, 0.0, 0.25, -33.5, 0.25, -33.5, -3.5, -4.592e-16, -3.5])
_ca = me_cube_018.color_attributes.new('Color', 'BYTE_COLOR', 'CORNER')
_ca.data.foreach_set('color', [1.0, 1.0, 1.0, 1.0, 1.0, 1.0, 1.0, 1.0, 1.0, 1.0, 1.0, 1.0, 1.0, 1.0, 1.0, 1.0, 1.0, 1.0, 1.0, 1.0, 1.0, 1.0, 1.0, 1.0, 1.0, 1.0, 1.0, 1.0, 1.0, 1.0, 1.0, 1.0, 1.0, 1.0, 1.0, 1.0, 1.0, 1.0, 1.0, 1.0, 1.0, 1.0, 1.0, 1.0, 1.0, 1.0, 1.0, 1.0, 1.0, 1.0, 1.0, 1.0, 1.0, 1.0, 1.0, 1.0, 1.0, 1.0, 1.0, 1.0, 1.0, 1.0, 1.0, 1.0, 1.0, 1.0, 1.0, 1.0, 1.0, 1.0, 1.0, 1.0, 1.0, 1.0, 1.0, 1.0, 1.0, 1.0, 1.0, 1.0, 1.0, 1.0, 1.0, 1.0, 1.0, 1.0, 1.0, 1.0, 1.0, 1.0, 1.0, 1.0, 1.0, 1.0, 1.0, 1.0])
me_cube_018.materials.append(mat_img_road012a_jpg)
me_cube_018.update()
me_cube_019 = bpy.data.meshes.new('Cube.019')
me_cube_019.from_pydata([(42.5, -18.5, 0.0), (42.5, -18.5, 1.0), (42.5, 29.5, 0.0), (42.5, 29.5, 1.0), (50.0, -18.5, 0.0), (50.0, -18.5, 1.0), (50.0, 29.5, 0.0), (50.0, 29.5, 1.0)], [], [(0, 1, 3, 2), (2, 3, 7, 6), (6, 7, 5, 4), (4, 5, 1, 0), (2, 6, 4, 0), (7, 3, 1, 5)])
_uv = me_cube_019.uv_layers.new(name='UVMap')
_uv.uv.foreach_set('vector', [0.25, 1.0, 0.25, 1.5, -23.75, 1.5, -23.75, 1.0, 0.75, 3.138e-15, 0.75, 0.5, -3.0, 0.5, -3.0, 3.368e-15, 0.75, 0.0, 0.75, 0.5, -23.25, 0.5, -23.25, 1.47e-15, 0.0, 4.286e-16, 3.062e-17, 0.5, -3.75, 0.5, -3.75, 6.582e-16, 0.25, 0.25, 4.0, 0.25, 4.0, 24.25, 0.25, 24.25, 1.408e-15, 0.75, -3.75, 0.75, -3.75, -23.25, -1.531e-15, -23.25])
_ca = me_cube_019.color_attributes.new('Color', 'BYTE_COLOR', 'CORNER')
_ca.data.foreach_set('color', [1.0, 1.0, 1.0, 1.0, 1.0, 1.0, 1.0, 1.0, 1.0, 1.0, 1.0, 1.0, 1.0, 1.0, 1.0, 1.0, 1.0, 1.0, 1.0, 1.0, 1.0, 1.0, 1.0, 1.0, 1.0, 1.0, 1.0, 1.0, 1.0, 1.0, 1.0, 1.0, 1.0, 1.0, 1.0, 1.0, 1.0, 1.0, 1.0, 1.0, 1.0, 1.0, 1.0, 1.0, 1.0, 1.0, 1.0, 1.0, 1.0, 1.0, 1.0, 1.0, 1.0, 1.0, 1.0, 1.0, 1.0, 1.0, 1.0, 1.0, 1.0, 1.0, 1.0, 1.0, 1.0, 1.0, 1.0, 1.0, 1.0, 1.0, 1.0, 1.0, 1.0, 1.0, 1.0, 1.0, 1.0, 1.0, 1.0, 1.0, 1.0, 1.0, 1.0, 1.0, 1.0, 1.0, 1.0, 1.0, 1.0, 1.0, 1.0, 1.0, 1.0, 1.0, 1.0, 1.0])
me_cube_019.materials.append(mat_img_road012a_jpg)
me_cube_019.update()
me_cube_020 = bpy.data.meshes.new('Cube.020')
me_cube_020.from_pydata([(42.5, 6.5, 0.0), (42.5, 6.5, 1.0), (42.5, 29.5, 0.0), (42.5, 29.5, 1.0), (45.0, 6.5, 0.0), (45.0, 6.5, 1.0), (45.0, 29.5, 0.0), (45.0, 29.5, 1.0)], [], [(0, 1, 3, 2), (2, 3, 7, 6), (6, 7, 5, 4), (4, 5, 1, 0), (2, 6, 4, 0), (7, 3, 1, 5)])
me_cube_020.polygons.foreach_set('material_index', [2, 2, 2, 2, 2, 2])
_uv = me_cube_020.uv_layers.new(name='UVMap')
_uv.uv.foreach_set('vector', [0.75, 7.654e-16, 0.75, 0.5, -10.75, 0.5, -10.75, 1.47e-15, 0.75, 3.138e-15, 0.75, 0.5, -0.5, 0.5, -0.5, 3.215e-15, 0.75, 0.0, 0.75, 0.5, -10.75, 0.5, -10.75, 7.042e-16, 0.5, 5.817e-16, 0.5, 0.5, -0.75, 0.5, -0.75, 6.582e-16, 0.25, 0.25, 1.5, 0.25, 1.5, 11.75, 0.25, 11.75, 0.5, 0.75, -0.75, 0.75, -0.75, -10.75, 0.5, -10.75])
_ca = me_cube_020.color_attributes.new('Color', 'BYTE_COLOR', 'CORNER')
_ca.data.foreach_set('color', [1.0, 1.0, 1.0, 1.0, 1.0, 1.0, 1.0, 1.0, 1.0, 1.0, 1.0, 1.0, 1.0, 1.0, 1.0, 1.0, 1.0, 1.0, 1.0, 1.0, 1.0, 1.0, 1.0, 1.0, 1.0, 1.0, 1.0, 1.0, 1.0, 1.0, 1.0, 1.0, 1.0, 1.0, 1.0, 1.0, 1.0, 1.0, 1.0, 1.0, 1.0, 1.0, 1.0, 1.0, 1.0, 1.0, 1.0, 1.0, 1.0, 1.0, 1.0, 1.0, 1.0, 1.0, 1.0, 1.0, 1.0, 1.0, 1.0, 1.0, 1.0, 1.0, 1.0, 1.0, 1.0, 1.0, 1.0, 1.0, 1.0, 1.0, 1.0, 1.0, 1.0, 1.0, 1.0, 1.0, 1.0, 1.0, 1.0, 1.0, 1.0, 1.0, 1.0, 1.0, 1.0, 1.0, 1.0, 1.0, 1.0, 1.0, 1.0, 1.0, 1.0, 1.0, 1.0, 1.0])
me_cube_020.materials.append(mat_img_road012a_jpg)
me_cube_020.materials.append(mat_img_bricks082a_jpg)
me_cube_020.materials.append(mat_img_concrete024_jpg)
me_cube_020.update()
me_cube_021 = bpy.data.meshes.new('Cube.021')
me_cube_021.from_pydata([(42.5, 12.0, 0.0), (42.5, 12.0, 1.0), (42.5, 29.5, 0.0), (42.5, 29.5, 1.0), (45.0, 12.0, 0.0), (45.0, 12.0, 1.0), (45.0, 29.5, 0.0), (45.0, 29.5, 1.0)], [], [(0, 1, 3, 2), (2, 3, 7, 6), (6, 7, 5, 4), (4, 5, 1, 0), (2, 6, 4, 0), (7, 3, 1, 5)])
me_cube_021.polygons.foreach_set('material_index', [2, 2, 2, 2, 2, 2])
_uv = me_cube_021.uv_layers.new(name='UVMap')
_uv.uv.foreach_set('vector', [0.0, 9.338e-16, 3.062e-17, 0.5, -8.75, 0.5, -8.75, 1.47e-15, 0.75, 3.138e-15, 0.75, 0.5, -0.5, 0.5, -0.5, 3.215e-15, 0.75, 0.0, 0.75, 0.5, -8.0, 0.5, -8.0, 5.358e-16, 0.5, 5.817e-16, 0.5, 0.5, -0.75, 0.5, -0.75, 6.582e-16, 0.25, 0.25, 1.5, 0.25, 1.5, 9.0, 0.25, 9.0, 0.5, 0.75, -0.75, 0.75, -0.75, -8.0, 0.5, -8.0])
_ca = me_cube_021.color_attributes.new('Color', 'BYTE_COLOR', 'CORNER')
_ca.data.foreach_set('color', [1.0, 1.0, 1.0, 1.0, 1.0, 1.0, 1.0, 1.0, 1.0, 1.0, 1.0, 1.0, 1.0, 1.0, 1.0, 1.0, 1.0, 1.0, 1.0, 1.0, 1.0, 1.0, 1.0, 1.0, 1.0, 1.0, 1.0, 1.0, 1.0, 1.0, 1.0, 1.0, 1.0, 1.0, 1.0, 1.0, 1.0, 1.0, 1.0, 1.0, 1.0, 1.0, 1.0, 1.0, 1.0, 1.0, 1.0, 1.0, 1.0, 1.0, 1.0, 1.0, 1.0, 1.0, 1.0, 1.0, 1.0, 1.0, 1.0, 1.0, 1.0, 1.0, 1.0, 1.0, 1.0, 1.0, 1.0, 1.0, 1.0, 1.0, 1.0, 1.0, 1.0, 1.0, 1.0, 1.0, 1.0, 1.0, 1.0, 1.0, 1.0, 1.0, 1.0, 1.0, 1.0, 1.0, 1.0, 1.0, 1.0, 1.0, 1.0, 1.0, 1.0, 1.0, 1.0, 1.0])
me_cube_021.materials.append(mat_img_road012a_jpg)
me_cube_021.materials.append(mat_img_bricks082a_jpg)
me_cube_021.materials.append(mat_img_concrete024_jpg)
me_cube_021.update()
me_cube_034 = bpy.data.meshes.new('Cube.034')
me_cube_034.from_pydata([(42.5, -18.5, 0.0), (42.5, -18.5, 1.0), (42.5, 29.5, 0.0), (42.5, 29.5, 1.0), (50.0, -18.5, 0.0), (50.0, -18.5, 1.0), (50.0, 29.5, 0.0), (50.0, 29.5, 1.0)], [], [(0, 1, 3, 2), (2, 3, 7, 6), (6, 7, 5, 4), (4, 5, 1, 0), (2, 6, 4, 0), (7, 3, 1, 5)])
_uv = me_cube_034.uv_layers.new(name='UVMap')
_uv.uv.foreach_set('vector', [0.25, 1.0, 0.25, 1.5, -23.75, 1.5, -23.75, 1.0, 0.75, 3.138e-15, 0.75, 0.5, -3.0, 0.5, -3.0, 3.368e-15, 0.75, 0.0, 0.75, 0.5, -23.25, 0.5, -23.25, 1.47e-15, 0.0, 4.286e-16, 3.062e-17, 0.5, -3.75, 0.5, -3.75, 6.582e-16, 0.25, 0.25, 4.0, 0.25, 4.0, 24.25, 0.25, 24.25, 1.408e-15, 0.75, -3.75, 0.75, -3.75, -23.25, -1.531e-15, -23.25])
_ca = me_cube_034.color_attributes.new('Color', 'BYTE_COLOR', 'CORNER')
_ca.data.foreach_set('color', [1.0, 1.0, 1.0, 1.0, 1.0, 1.0, 1.0, 1.0, 1.0, 1.0, 1.0, 1.0, 1.0, 1.0, 1.0, 1.0, 1.0, 1.0, 1.0, 1.0, 1.0, 1.0, 1.0, 1.0, 1.0, 1.0, 1.0, 1.0, 1.0, 1.0, 1.0, 1.0, 1.0, 1.0, 1.0, 1.0, 1.0, 1.0, 1.0, 1.0, 1.0, 1.0, 1.0, 1.0, 1.0, 1.0, 1.0, 1.0, 1.0, 1.0, 1.0, 1.0, 1.0, 1.0, 1.0, 1.0, 1.0, 1.0, 1.0, 1.0, 1.0, 1.0, 1.0, 1.0, 1.0, 1.0, 1.0, 1.0, 1.0, 1.0, 1.0, 1.0, 1.0, 1.0, 1.0, 1.0, 1.0, 1.0, 1.0, 1.0, 1.0, 1.0, 1.0, 1.0, 1.0, 1.0, 1.0, 1.0, 1.0, 1.0, 1.0, 1.0, 1.0, 1.0, 1.0, 1.0])
me_cube_034.materials.append(mat_img_road012a_jpg)
me_cube_034.update()
me_cube_035 = bpy.data.meshes.new('Cube.035')
me_cube_035.from_pydata([(42.5, 6.5, 0.0), (42.5, 6.5, 1.0), (42.5, 29.5, 0.0), (42.5, 29.5, 1.0), (45.0, 6.5, 0.0), (45.0, 6.5, 1.0), (45.0, 29.5, 0.0), (45.0, 29.5, 1.0)], [], [(0, 1, 3, 2), (2, 3, 7, 6), (6, 7, 5, 4), (4, 5, 1, 0), (2, 6, 4, 0), (7, 3, 1, 5)])
me_cube_035.polygons.foreach_set('material_index', [2, 2, 2, 2, 2, 2])
_uv = me_cube_035.uv_layers.new(name='UVMap')
_uv.uv.foreach_set('vector', [0.75, 7.654e-16, 0.75, 0.5, -10.75, 0.5, -10.75, 1.47e-15, 0.75, 3.138e-15, 0.75, 0.5, -0.5, 0.5, -0.5, 3.215e-15, 0.75, 0.0, 0.75, 0.5, -10.75, 0.5, -10.75, 7.042e-16, 0.5, 5.817e-16, 0.5, 0.5, -0.75, 0.5, -0.75, 6.582e-16, 0.25, 0.25, 1.5, 0.25, 1.5, 11.75, 0.25, 11.75, 0.5, 0.75, -0.75, 0.75, -0.75, -10.75, 0.5, -10.75])
_ca = me_cube_035.color_attributes.new('Color', 'BYTE_COLOR', 'CORNER')
_ca.data.foreach_set('color', [1.0, 1.0, 1.0, 1.0, 1.0, 1.0, 1.0, 1.0, 1.0, 1.0, 1.0, 1.0, 1.0, 1.0, 1.0, 1.0, 1.0, 1.0, 1.0, 1.0, 1.0, 1.0, 1.0, 1.0, 1.0, 1.0, 1.0, 1.0, 1.0, 1.0, 1.0, 1.0, 1.0, 1.0, 1.0, 1.0, 1.0, 1.0, 1.0, 1.0, 1.0, 1.0, 1.0, 1.0, 1.0, 1.0, 1.0, 1.0, 1.0, 1.0, 1.0, 1.0, 1.0, 1.0, 1.0, 1.0, 1.0, 1.0, 1.0, 1.0, 1.0, 1.0, 1.0, 1.0, 1.0, 1.0, 1.0, 1.0, 1.0, 1.0, 1.0, 1.0, 1.0, 1.0, 1.0, 1.0, 1.0, 1.0, 1.0, 1.0, 1.0, 1.0, 1.0, 1.0, 1.0, 1.0, 1.0, 1.0, 1.0, 1.0, 1.0, 1.0, 1.0, 1.0, 1.0, 1.0])
me_cube_035.materials.append(mat_img_road012a_jpg)
me_cube_035.materials.append(mat_img_bricks082a_jpg)
me_cube_035.materials.append(mat_img_concrete024_jpg)
me_cube_035.update()
me_cube_036 = bpy.data.meshes.new('Cube.036')
me_cube_036.from_pydata([(42.5, 12.0, 0.0), (42.5, 12.0, 1.0), (42.5, 29.5, 0.0), (42.5, 29.5, 1.0), (45.0, 12.0, 0.0), (45.0, 12.0, 1.0), (45.0, 29.5, 0.0), (45.0, 29.5, 1.0)], [], [(0, 1, 3, 2), (2, 3, 7, 6), (6, 7, 5, 4), (4, 5, 1, 0), (2, 6, 4, 0), (7, 3, 1, 5)])
me_cube_036.polygons.foreach_set('material_index', [2, 2, 2, 2, 2, 2])
_uv = me_cube_036.uv_layers.new(name='UVMap')
_uv.uv.foreach_set('vector', [0.0, 9.338e-16, 3.062e-17, 0.5, -8.75, 0.5, -8.75, 1.47e-15, 0.75, 3.138e-15, 0.75, 0.5, -0.5, 0.5, -0.5, 3.215e-15, 0.75, 0.0, 0.75, 0.5, -8.0, 0.5, -8.0, 5.358e-16, 0.5, 5.817e-16, 0.5, 0.5, -0.75, 0.5, -0.75, 6.582e-16, 0.25, 0.25, 1.5, 0.25, 1.5, 9.0, 0.25, 9.0, 0.5, 0.75, -0.75, 0.75, -0.75, -8.0, 0.5, -8.0])
_ca = me_cube_036.color_attributes.new('Color', 'BYTE_COLOR', 'CORNER')
_ca.data.foreach_set('color', [1.0, 1.0, 1.0, 1.0, 1.0, 1.0, 1.0, 1.0, 1.0, 1.0, 1.0, 1.0, 1.0, 1.0, 1.0, 1.0, 1.0, 1.0, 1.0, 1.0, 1.0, 1.0, 1.0, 1.0, 1.0, 1.0, 1.0, 1.0, 1.0, 1.0, 1.0, 1.0, 1.0, 1.0, 1.0, 1.0, 1.0, 1.0, 1.0, 1.0, 1.0, 1.0, 1.0, 1.0, 1.0, 1.0, 1.0, 1.0, 1.0, 1.0, 1.0, 1.0, 1.0, 1.0, 1.0, 1.0, 1.0, 1.0, 1.0, 1.0, 1.0, 1.0, 1.0, 1.0, 1.0, 1.0, 1.0, 1.0, 1.0, 1.0, 1.0, 1.0, 1.0, 1.0, 1.0, 1.0, 1.0, 1.0, 1.0, 1.0, 1.0, 1.0, 1.0, 1.0, 1.0, 1.0, 1.0, 1.0, 1.0, 1.0, 1.0, 1.0, 1.0, 1.0, 1.0, 1.0])
me_cube_036.materials.append(mat_img_road012a_jpg)
me_cube_036.materials.append(mat_img_bricks082a_jpg)
me_cube_036.materials.append(mat_img_concrete024_jpg)
me_cube_036.update()
me_cube_037 = bpy.data.meshes.new('Cube.037')
me_cube_037.from_pydata([(0.5, -20.5, -1.0), (0.5, -20.5, 2.0), (0.5, 16.5, -1.0), (0.5, 16.5, 2.0), (1.0, -20.5, -1.0), (1.0, -20.5, 2.0), (1.0, 16.5, -1.0), (1.0, 16.5, 2.0)], [], [(0, 1, 3, 2), (2, 3, 7, 6), (6, 7, 5, 4), (4, 5, 1, 0), (2, 6, 4, 0), (7, 3, 1, 5)])
me_cube_037.polygons.foreach_set('material_index', [1, 1, 1, 1, 1, 1])
_uv = me_cube_037.uv_layers.new(name='UVMap')
_uv.uv.foreach_set('vector', [0.4167, 0.5, 0.4167, 2.0, -30.42, 2.0, -30.42, 0.5, 0.75, 0.5, 0.75, 2.0, 0.5, 2.0, 0.5, 0.5, 0.4167, 0.5, 0.4167, 2.0, -30.42, 2.0, -30.42, 0.5, 0.5, 0.5, 0.5, 2.0, 0.25, 2.0, 0.25, 0.5, 0.25, 0.5833, 0.5, 0.5833, 0.5, 31.42, 0.25, 31.42, 0.5, 0.4167, 0.25, 0.4167, 0.25, -30.42, 0.5, -30.42])
_ca = me_cube_037.color_attributes.new('Color', 'BYTE_COLOR', 'CORNER')
_ca.data.foreach_set('color', [1.0, 1.0, 1.0, 1.0, 1.0, 1.0, 1.0, 1.0, 1.0, 1.0, 1.0, 1.0, 1.0, 1.0, 1.0, 1.0, 1.0, 1.0, 1.0, 1.0, 1.0, 1.0, 1.0, 1.0, 1.0, 1.0, 1.0, 1.0, 1.0, 1.0, 1.0, 1.0, 1.0, 1.0, 1.0, 1.0, 1.0, 1.0, 1.0, 1.0, 1.0, 1.0, 1.0, 1.0, 1.0, 1.0, 1.0, 1.0, 1.0, 1.0, 1.0, 1.0, 1.0, 1.0, 1.0, 1.0, 1.0, 1.0, 1.0, 1.0, 1.0, 1.0, 1.0, 1.0, 1.0, 1.0, 1.0, 1.0, 1.0, 1.0, 1.0, 1.0, 1.0, 1.0, 1.0, 1.0, 1.0, 1.0, 1.0, 1.0, 1.0, 1.0, 1.0, 1.0, 1.0, 1.0, 1.0, 1.0, 1.0, 1.0, 1.0, 1.0, 1.0, 1.0, 1.0, 1.0])
me_cube_037.materials.append(mat_img_grass001_jpg)
me_cube_037.materials.append(mat_img_bricks082a_jpg)
me_cube_037.update()
me_cube_039 = bpy.data.meshes.new('Cube.039')
me_cube_039.from_pydata([(0.5, -20.0, -1.0), (0.5, -20.0, 2.0), (0.5, 17.0, -1.0), (0.5, 17.0, 2.0), (1.0, -20.0, -1.0), (1.0, -20.0, 2.0), (1.0, 17.0, -1.0), (1.0, 17.0, 2.0)], [], [(0, 1, 3, 2), (2, 3, 7, 6), (6, 7, 5, 4), (4, 5, 1, 0), (2, 6, 4, 0), (7, 3, 1, 5)])
me_cube_039.polygons.foreach_set('material_index', [1, 1, 1, 1, 1, 1])
_uv = me_cube_039.uv_layers.new(name='UVMap')
_uv.uv.foreach_set('vector', [0.0, 0.5, 1.531e-16, 2.0, -30.83, 2.0, -30.83, 0.5, 0.75, 0.5, 0.75, 2.0, 0.5, 2.0, 0.5, 0.5, 0.8333, 0.5, 0.8333, 2.0, -30.0, 2.0, -30.0, 0.5, 0.5, 0.5, 0.5, 2.0, 0.25, 2.0, 0.25, 0.5, 0.25, 0.1667, 0.5, 0.1667, 0.5, 31.0, 0.25, 31.0, 0.5, 0.8333, 0.25, 0.8333, 0.25, -30.0, 0.5, -30.0])
_ca = me_cube_039.color_attributes.new('Color', 'BYTE_COLOR', 'CORNER')
_ca.data.foreach_set('color', [1.0, 1.0, 1.0, 1.0, 1.0, 1.0, 1.0, 1.0, 1.0, 1.0, 1.0, 1.0, 1.0, 1.0, 1.0, 1.0, 1.0, 1.0, 1.0, 1.0, 1.0, 1.0, 1.0, 1.0, 1.0, 1.0, 1.0, 1.0, 1.0, 1.0, 1.0, 1.0, 1.0, 1.0, 1.0, 1.0, 1.0, 1.0, 1.0, 1.0, 1.0, 1.0, 1.0, 1.0, 1.0, 1.0, 1.0, 1.0, 1.0, 1.0, 1.0, 1.0, 1.0, 1.0, 1.0, 1.0, 1.0, 1.0, 1.0, 1.0, 1.0, 1.0, 1.0, 1.0, 1.0, 1.0, 1.0, 1.0, 1.0, 1.0, 1.0, 1.0, 1.0, 1.0, 1.0, 1.0, 1.0, 1.0, 1.0, 1.0, 1.0, 1.0, 1.0, 1.0, 1.0, 1.0, 1.0, 1.0, 1.0, 1.0, 1.0, 1.0, 1.0, 1.0, 1.0, 1.0])
me_cube_039.materials.append(mat_img_grass001_jpg)
me_cube_039.materials.append(mat_img_bricks082a_jpg)
me_cube_039.update()

# ---- objects
ob_cube = bpy.data.objects.new('Cube', me_cube)
ob_cube_001 = bpy.data.objects.new('Cube.001', me_cube_001)
ob_cube_002 = bpy.data.objects.new('Cube.002', me_cube_002)
ob_cube_003 = bpy.data.objects.new('Cube.003', me_cube_003)
ob_cube_004 = bpy.data.objects.new('Cube.004', me_cube_004)
ob_cube_005 = bpy.data.objects.new('Cube.005', me_cube_005)
ob_cube_006 = bpy.data.objects.new('Cube.006', me_cube_006)
ob_cube_007 = bpy.data.objects.new('Cube.007', me_cube_007)
ob_cube_008 = bpy.data.objects.new('Cube.008', me_cube_008)
ob_cube_009 = bpy.data.objects.new('Cube.009', me_cube_009)
ob_cube_010 = bpy.data.objects.new('Cube.010', me_cube_010)
ob_cube_011 = bpy.data.objects.new('Cube.011', me_cube_011)
ob_cube_012 = bpy.data.objects.new('Cube.012', me_cube_012)
ob_cube_013 = bpy.data.objects.new('Cube.013', me_cube_013)
ob_cube_014 = bpy.data.objects.new('Cube.014', me_cube_014)
ob_cube_022 = bpy.data.objects.new('Cube.022', me_cube_022)
ob_cube_023 = bpy.data.objects.new('Cube.023', me_cube_023)
ob_cube_024 = bpy.data.objects.new('Cube.024', me_cube_024)
ob_cube_025 = bpy.data.objects.new('Cube.025', me_cube_025)
ob_cube_026 = bpy.data.objects.new('Cube.026', me_cube_026)
ob_cube_027 = bpy.data.objects.new('Cube.027', me_cube_027)
ob_cube_028 = bpy.data.objects.new('Cube.028', me_cube_028)
ob_cube_029 = bpy.data.objects.new('Cube.029', me_cube_029)
ob_cube_030 = bpy.data.objects.new('Cube.030', me_cube_030)
ob_cube_031 = bpy.data.objects.new('Cube.031', me_cube_031)
ob_cube_032 = bpy.data.objects.new('Cube.032', me_cube_032)
ob_cube_033 = bpy.data.objects.new('Cube.033', me_cube_033)
ob_cube_038 = bpy.data.objects.new('Cube.038', me_cube_038)
ob_cube_015 = bpy.data.objects.new('Cube.015', me_cube_015)
ob_cube_016 = bpy.data.objects.new('Cube.016', me_cube_016)
ob_cube_017 = bpy.data.objects.new('Cube.017', me_cube_017)
ob_cube_018 = bpy.data.objects.new('Cube.018', me_cube_018)
ob_cube_019 = bpy.data.objects.new('Cube.019', me_cube_019)
ob_cube_020 = bpy.data.objects.new('Cube.020', me_cube_020)
ob_cube_021 = bpy.data.objects.new('Cube.021', me_cube_021)
ob_cube_034 = bpy.data.objects.new('Cube.034', me_cube_034)
ob_cube_035 = bpy.data.objects.new('Cube.035', me_cube_035)
ob_cube_036 = bpy.data.objects.new('Cube.036', me_cube_036)
ob_cube_037 = bpy.data.objects.new('Cube.037', me_cube_037)
ob_cube_039 = bpy.data.objects.new('Cube.039', me_cube_039)

# ---- transforms, parenting, visibility, modifiers, constraints
ob_cube.location = (20.0, 0.0, 0.0)
ob_cube.lock_rotations_4d = False
ob_cube.empty_display_type = 'ARROWS'
ob_cube.lineart.crease_threshold = 0.0
ob_cube_001.location = (0.0, 0.0, 0.0)
ob_cube_002.location = (9.0, 0.0, 2.5)
ob_cube_003.location = (-4.0, 0.0, 2.5)
ob_cube_004.location = (-7.0, 15.5, 2.5)
ob_cube_005.location = (-11.5, 29.5, 2.5)
ob_cube_006.location = (-7.0, 29.5, 2.5)
ob_cube_007.location = (0.0, 13.5, 0.0)
ob_cube_008.location = (-7.0, 29.5, 5.5)
ob_cube_009.location = (-7.0, 29.5, 2.5)
ob_cube_010.location = (21.5, 0.0, 2.0)
ob_cube_011.location = (6.0, 6.5, 2.0)
ob_cube_012.location = (8.0, 7.0, 0.0)
ob_cube_012.lock_rotations_4d = False
ob_cube_012.empty_display_type = 'ARROWS'
ob_cube_012.lineart.crease_threshold = 0.0
ob_cube_013.location = (-5.5, 0.0, 0.0)
ob_cube_013.lock_rotations_4d = False
ob_cube_013.empty_display_type = 'ARROWS'
ob_cube_013.lineart.crease_threshold = 0.0
ob_cube_014.location = (-9.5, 0.0, 2.0)
ob_cube_022.location = (-7.0, 29.5, 6.0)
ob_cube_023.location = (-7.0, 29.5, 9.0)
ob_cube_024.location = (-7.0, 15.5, 6.0)
ob_cube_025.location = (-4.0, 0.0, 6.0)
ob_cube_026.location = (9.0, 0.0, 6.0)
ob_cube_027.location = (-2.5, -3.0, 2.0)
ob_cube_028.location = (3.0, 11.0, 0.0)
ob_cube_029.location = (5.5, 11.0, 0.5)
ob_cube_030.location = (3.0, 21.0, 0.0)
ob_cube_031.location = (-8.5, 51.5, 0.0)
ob_cube_032.location = (-8.125, 22.75, 2.5)
ob_cube_033.location = (19.88, 22.75, 2.5)
ob_cube_038.location = (8.25, 22.0, 0.5)
ob_cube_015.location = (-8.125, 9.75, 2.5)
ob_cube_016.location = (31.25, 9.75, 2.0)
ob_cube_017.location = (31.25, 22.75, 2.0)
ob_cube_018.location = (0.0, 13.5, 0.0)
ob_cube_019.location = (0.0, 13.5, 0.0)
ob_cube_020.location = (-2.5, 13.5, 0.0)
ob_cube_021.location = (-2.5, -17.0, 0.0)
ob_cube_034.location = (-79.5, 13.5, 0.0)
ob_cube_035.location = (-72.0, 13.5, 0.0)
ob_cube_036.location = (-72.0, -17.0, 0.0)
ob_cube_037.location = (49.5, 18.0, 2.0)
ob_cube_039.location = (-38.0, 18.0, 2.0)

# ---- collection membership
col_collection.objects.link(ob_cube)
col_collection.objects.link(ob_cube_001)
col_collection.objects.link(ob_cube_002)
col_collection.objects.link(ob_cube_003)
col_collection.objects.link(ob_cube_004)
col_collection.objects.link(ob_cube_005)
col_collection.objects.link(ob_cube_006)
col_collection.objects.link(ob_cube_007)
col_collection.objects.link(ob_cube_008)
col_collection.objects.link(ob_cube_009)
col_collection.objects.link(ob_cube_010)
col_collection.objects.link(ob_cube_011)
col_collection.objects.link(ob_cube_012)
col_collection.objects.link(ob_cube_013)
col_collection.objects.link(ob_cube_014)
col_collection.objects.link(ob_cube_022)
col_collection.objects.link(ob_cube_023)
col_collection.objects.link(ob_cube_024)
col_collection.objects.link(ob_cube_025)
col_collection.objects.link(ob_cube_026)
col_collection.objects.link(ob_cube_027)
col_collection.objects.link(ob_cube_028)
col_collection.objects.link(ob_cube_029)
col_collection.objects.link(ob_cube_030)
col_collection.objects.link(ob_cube_031)
col_collection.objects.link(ob_cube_032)
col_collection.objects.link(ob_cube_033)
col_collection.objects.link(ob_cube_038)
col_collection.objects.link(ob_cube_015)
col_collection.objects.link(ob_cube_016)
col_collection.objects.link(ob_cube_017)
col_collection.objects.link(ob_cube_018)
col_collection.objects.link(ob_cube_019)
col_collection.objects.link(ob_cube_020)
col_collection.objects.link(ob_cube_021)
col_collection.objects.link(ob_cube_034)
col_collection.objects.link(ob_cube_035)
col_collection.objects.link(ob_cube_036)
col_collection.objects.link(ob_cube_037)
col_collection.objects.link(ob_cube_039)

# ---- scene / render settings (as saved in the file)
scene.frame_start = 1; scene.frame_end = 250; scene.frame_set(1)
scene.render.engine = 'BLENDER_EEVEE_NEXT'
scene.render.bake_bias = 0.0
scene.render.bake_samples = 0
scene.cycles.sampling_pattern = 'TABULATED_SOBOL'
scene.eevee.use_volume_custom_range = False
bpy.context.view_layer.update()

# ---- added for rendering (the .blend has no active camera and no usable light): camera, sun
cam_auto = bpy.data.cameras.new('AutoCamera')
cam_auto.lens = 50.0
cam_auto.sensor_width = 36.0
cam_auto.clip_end = 1705.07
ob_auto_camera = bpy.data.objects.new('AutoCamera', cam_auto)
scene.collection.objects.link(ob_auto_camera)
ob_auto_camera.location = (103.655, -101.836, 81.4742)
ob_auto_camera.rotation_euler = (1.09748, -7.21219e-08, 0.694738)
scene.camera = ob_auto_camera
light_auto_sun = bpy.data.lights.new('AutoSun', 'SUN')
light_auto_sun.energy = 3.0
light_auto_sun.angle = 0.0523599
ob_auto_sun = bpy.data.objects.new('AutoSun', light_auto_sun)
scene.collection.objects.link(ob_auto_sun)
ob_auto_sun.rotation_euler = (0.872665, 0.174533, 0.523599)
bpy.context.view_layer.update()
